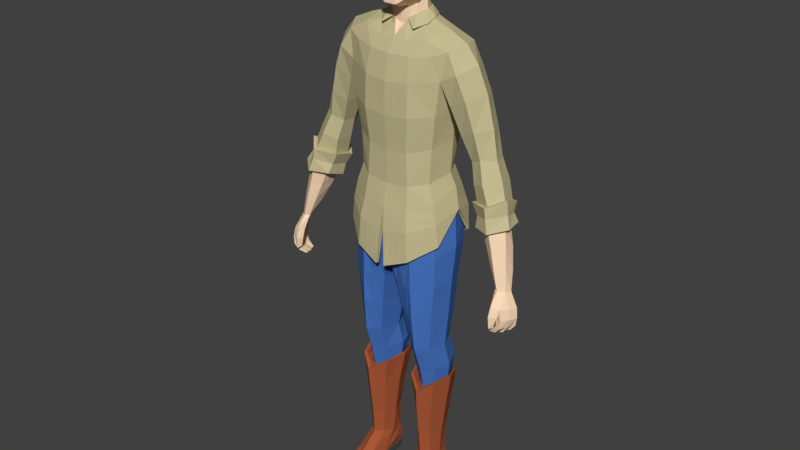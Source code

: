 # Source: Barman.blend  (saved by Blender 2.79.0; exported with 4.5.12 LTS)
import bpy
from mathutils import Matrix  # noqa: F401  (used for matrix-valued properties, if any)

bpy.ops.wm.read_factory_settings(use_empty=True)
scene = bpy.context.scene
scene.name = 'Scene'

# ---- collections
col_collection_1 = bpy.data.collections.new('Collection 1'); scene.collection.children.link(col_collection_1)

# ---- materials (node trees are filled in below, after node groups)
mat_eyes = bpy.data.materials.new('Eyes')
mat_eyes.alpha_threshold = 0.0
mat_eyes.use_transparent_shadow = False
mat_eyes.diffuse_color = (0.1715, 0.2165, 0.3343, 1.0)
mat_eyes.roughness = 0.5
mat_hairs = bpy.data.materials.new('Hairs')
mat_hairs.alpha_threshold = 0.0
mat_hairs.use_transparent_shadow = False
mat_hairs.diffuse_color = (0.08, 0.05523, 0.02462, 1.0)
mat_hairs.roughness = 0.5
mat_skin = bpy.data.materials.new('Skin')
mat_skin.alpha_threshold = 0.0
mat_skin.use_transparent_shadow = False
mat_skin.diffuse_color = (0.9551, 0.6978, 0.4804, 1.0)
mat_skin.roughness = 0.5
mat_skin.line_color = (0.0, 0.0, 0.0, 1.0)
mat_shirt = bpy.data.materials.new('Shirt')
mat_shirt.alpha_threshold = 0.0
mat_shirt.use_transparent_shadow = False
mat_shirt.diffuse_color = (0.5596, 0.5011, 0.2832, 1.0)
mat_shirt.roughness = 0.5
mat_jeans = bpy.data.materials.new('Jeans')
mat_jeans.alpha_threshold = 0.0
mat_jeans.use_transparent_shadow = False
mat_jeans.diffuse_color = (0.06311, 0.1703, 0.5173, 1.0)
mat_jeans.roughness = 0.5
mat_shoes = bpy.data.materials.new('Shoes')
mat_shoes.alpha_threshold = 0.0
mat_shoes.use_transparent_shadow = False
mat_shoes.diffuse_color = (0.3844, 0.09576, 0.03806, 1.0)
mat_shoes.roughness = 0.5
mat_soles = bpy.data.materials.new('Soles')
mat_soles.alpha_threshold = 0.0
mat_soles.use_transparent_shadow = False
mat_soles.diffuse_color = (0.07658, 0.07658, 0.07658, 1.0)
mat_soles.roughness = 0.5

# ---- material node trees

# ---- world
world_world = bpy.data.worlds.new('World'); scene.world = world_world
world_world.color = (0.05088, 0.05088, 0.05088)
world_world.use_sun_shadow = False
world_world.sun_shadow_jitter_overblur = 0.0
world_world.cycles.sampling_method = 'MANUAL'

# ---- meshes
me_cylinder_001 = bpy.data.meshes.new('Cylinder.001')
me_cylinder_001.from_pydata([(2.087, 2.98e-08, -0.6231), (2.087, 2.98e-08, 0.6231), (2.087, 0.5103, -0.6231), (2.087, 0.5103, 0.6231), (2.626, 0.2551, -0.6231), (2.626, 0.2551, 0.6231), (2.626, -0.2551, -0.6231), (2.626, -0.2551, 0.6231), (2.087, -0.5103, -0.6231), (2.087, -0.5103, 0.6231), (1.547, -0.2551, -0.6231), (1.547, -0.2551, 0.6231), (1.547, 0.2551, -0.6231), (1.547, 0.2551, 0.6231), (-2.087, 2.98e-08, -0.6231), (-2.087, 2.98e-08, 0.6231), (-2.087, 0.5103, -0.6231), (-2.087, 0.5103, 0.6231), (-2.626, 0.2551, -0.6231), (-2.626, 0.2551, 0.6231), (-2.626, -0.2551, -0.6231), (-2.626, -0.2551, 0.6231), (-2.087, -0.5103, -0.6231), (-2.087, -0.5103, 0.6231), (-1.547, -0.2551, -0.6231), (-1.547, -0.2551, 0.6231), (-1.547, 0.2551, -0.6231), (-1.547, 0.2551, 0.6231)], [], [(0, 2, 4), (1, 5, 3), (2, 3, 5, 4), (0, 4, 6), (1, 7, 5), (4, 5, 7, 6), (0, 6, 8), (1, 9, 7), (6, 7, 9, 8), (0, 8, 10), (1, 11, 9), (8, 9, 11, 10), (0, 10, 12), (1, 13, 11), (10, 11, 13, 12), (0, 12, 2), (1, 3, 13), (12, 13, 3, 2), (14, 18, 16), (15, 17, 19), (16, 18, 19, 17), (14, 20, 18), (15, 19, 21), (18, 20, 21, 19), (14, 22, 20), (15, 21, 23), (20, 22, 23, 21), (14, 24, 22), (15, 23, 25), (22, 24, 25, 23), (14, 26, 24), (15, 25, 27), (24, 26, 27, 25), (14, 16, 26), (15, 27, 17), (26, 16, 17, 27)])
me_cylinder_001.materials.append(mat_eyes)
me_cylinder_001.use_remesh_preserve_volume = False
me_cylinder_001.use_remesh_preserve_attributes = False
me_cylinder_001.use_mirror_vertex_groups = False
me_cylinder_001.update()
me_cube_004 = bpy.data.meshes.new('Cube.004')
me_cube_004.from_pydata([(1.149, -0.8149, -0.2293), (1.149, -0.8149, 0.5124), (1.149, 0.8467, -0.2293), (1.149, 0.8467, 0.5124), (1.744, 0.8467, 0.4151), (1.744, 0.8467, -0.2869), (1.744, -0.8149, -0.2869), (1.744, -0.8149, 0.4151), (1.149, 0.8467, 0.08882), (1.149, -0.9358, 0.08882), (1.744, 0.8467, 0.02128), (1.744, -0.9358, 0.02128), (2.315, 0.8467, -0.1395), (2.468, 0.8467, -0.5333), (2.468, -0.8149, -0.5333), (2.315, -0.8149, -0.1395), (5.019e-08, -0.8149, -0.2286), (5.019e-08, -0.8149, 0.4558), (5.019e-08, 0.8467, -0.2286), (5.019e-08, 0.8467, 0.4558), (-1.149, -0.8149, -0.2293), (-1.149, -0.8149, 0.5124), (-1.149, 0.8467, -0.2293), (-1.149, 0.8467, 0.5124), (-1.744, 0.8467, 0.4151), (-1.744, 0.8467, -0.2869), (-1.744, -0.8149, -0.2869), (-1.744, -0.8149, 0.4151), (5.019e-08, -0.9358, 0.0754), (5.019e-08, 0.8467, 0.0754), (-1.149, 0.8467, 0.08882), (-1.149, -0.9358, 0.08882), (-1.744, 0.8467, 0.02128), (-1.744, -0.9358, 0.02128), (-2.315, 0.8467, -0.1395), (-2.468, 0.8467, -0.5333), (-2.468, -0.8149, -0.5333), (-2.315, -0.8149, -0.1395)], [], [(29, 19, 3, 8), (9, 0, 6, 11), (9, 1, 17, 28), (18, 2, 0, 16), (3, 19, 17, 1), (4, 7, 15, 12), (0, 2, 5, 6), (3, 1, 7, 4), (8, 3, 4, 10), (2, 8, 10, 5), (7, 11, 15), (0, 9, 28, 16), (1, 9, 11, 7), (18, 29, 8, 2), (13, 12, 15, 14), (5, 10, 12, 13), (11, 6, 14, 15), (10, 4, 12), (6, 5, 13, 14), (28, 29, 19, 17), (29, 30, 23, 19), (31, 33, 26, 20), (31, 28, 17, 21), (18, 16, 20, 22), (23, 21, 17, 19), (24, 34, 37, 27), (20, 26, 25, 22), (23, 24, 27, 21), (30, 32, 24, 23), (22, 25, 32, 30), (27, 37, 33), (20, 16, 28, 31), (21, 27, 33, 31), (18, 22, 30, 29), (16, 18, 29, 28), (35, 36, 37, 34), (25, 35, 34, 32), (33, 37, 36, 26), (32, 34, 24), (26, 36, 35, 25)])
me_cube_004.materials.append(mat_hairs)
me_cube_004.use_remesh_preserve_volume = False
me_cube_004.use_remesh_preserve_attributes = False
me_cube_004.use_mirror_vertex_groups = False
me_cube_004.update()
me_cube_003 = bpy.data.meshes.new('Cube.003')
me_cube_003.from_pydata([(0.8173, -0.4785, -0.07103), (0.8286, -0.4785, 0.188), (0.711, -0.07713, -0.0664), (0.7223, -0.07713, 0.1926), (3.083, 0.1461, -0.3113), (3.094, 0.1461, -0.06764), (3.018, 0.392, -0.3085), (3.029, 0.392, -0.0648), (2.651, 0.3155, -0.139), (2.663, 0.3155, 0.12), (2.758, -0.08585, -0.1436), (2.769, -0.08585, 0.1154), (1.818, 0.09463, 0.01188), (1.936, -0.3068, 0.2663), (1.83, 0.09463, 0.2709), (1.925, -0.3068, 0.007246), (-0.8173, -0.4785, -0.07103), (-0.8286, -0.4785, 0.188), (-0.711, -0.07713, -0.0664), (-0.7223, -0.07713, 0.1926), (-3.083, 0.1461, -0.3113), (-3.094, 0.1461, -0.06764), (-3.018, 0.392, -0.3085), (-3.029, 0.392, -0.0648), (-2.651, 0.3155, -0.139), (-2.663, 0.3155, 0.12), (-2.758, -0.08585, -0.1436), (-2.769, -0.08585, 0.1154), (-1.818, 0.09463, 0.01188), (-1.936, -0.3068, 0.2663), (-1.83, 0.09463, 0.2709), (-1.925, -0.3068, 0.007246)], [], [(0, 1, 3, 2), (8, 9, 7, 6), (6, 7, 5, 4), (15, 13, 1, 0), (8, 6, 4, 10), (14, 3, 1, 13), (7, 9, 11, 5), (12, 8, 10, 15), (4, 5, 11, 10), (12, 14, 9, 8), (2, 3, 14, 12), (2, 12, 15, 0), (9, 14, 13, 11), (10, 11, 13, 15), (16, 18, 19, 17), (24, 22, 23, 25), (22, 20, 21, 23), (31, 16, 17, 29), (24, 26, 20, 22), (30, 29, 17, 19), (23, 21, 27, 25), (28, 31, 26, 24), (20, 26, 27, 21), (28, 24, 25, 30), (18, 28, 30, 19), (18, 16, 31, 28), (25, 27, 29, 30), (26, 31, 29, 27)])
me_cube_003.materials.append(mat_hairs)
me_cube_003.use_remesh_preserve_volume = False
me_cube_003.use_remesh_preserve_attributes = False
me_cube_003.use_mirror_vertex_groups = False
me_cube_003.update()
me_cube = bpy.data.meshes.new('Cube')
me_cube.from_pydata([(0.0653, -0.001085, 0.4736), (0.04674, -0.01954, 0.4354), (0.0591, -0.02648, 0.571), (0.05154, -0.03334, 0.4535), (0.07067, 0.0008694, 0.5003), (0.06437, -0.03465, 0.51), (0.03607, -0.01177, 0.4235), (0.05791, 0.0002005, 0.5807), (0.07262, 6.961e-05, 0.5327), (0.06273, -0.03287, 0.5417), (0.06717, 0.0326, 0.4968), (0.05802, 0.03148, 0.5824), (0.06939, 0.04101, 0.5308), (0.04374, 0.01131, 0.4345), (0.05873, 0.01398, 0.4638), (0.06985, 0.02028, 0.5447), (0.06664, 0.01442, 0.4809), (0.05233, 0.0629, 0.5725), (0.03179, 0.03326, 0.4367), (0.05171, 0.05265, 0.4779), (0.05189, 0.0706, 0.526), (0.0386, -0.0106, 0.3873), (0.04814, 0.01176, 0.3933), (0.03664, 0.03504, 0.3956), (0.2804, -0.03665, -0.1624), (0.3005, -0.01147, -0.1741), (0.2905, -0.04537, -0.1629), (0.3052, -0.03328, -0.1642), (0.2852, -0.02203, -0.1661), (0.2545, -0.0406, -0.01689), (0.2475, 0.0335, -0.02618), (0.1097, 0.07895, -0.07991), (0.1254, 0.01853, -0.02651), (0.1133, -0.04084, -0.09168), (0.01869, -0.05923, -0.233), (0.1161, -0.04352, -0.2245), (0.1113, 0.05562, -0.2156), (0.01576, 0.06143, -0.22), (0.1296, 0.005912, -0.2188), (0.005606, 0.01436, -0.2264), (0.04658, -0.04012, -0.4005), (0.1014, -0.03836, -0.3976), (0.09776, 0.04246, -0.3961), (0.04638, 0.04419, -0.397), (0.1156, 0.00306, -0.397), (0.03303, 0.009495, -0.4008), (0.04861, -0.02292, -0.4643), (0.1042, -0.02011, -0.4635), (0.1021, 0.06365, -0.454), (0.04051, 0.06929, -0.4527), (0.1205, 0.01712, -0.4613), (0.02804, 0.02142, -0.4588), (0.05645, 0.04255, 0.383), (0.04751, -0.01676, 0.3727), (0.06591, 0.01195, 0.3805), (0.0739, 0.0008694, 0.5003), (0.07688, 6.961e-05, 0.5326), (0.07358, 0.0326, 0.4968), (0.0767, 0.04101, 0.5307), (0.07798, 0.02028, 0.5446), (0.07212, 0.01442, 0.481), (0.3098, -0.01789, -0.1673), (0.2819, -0.01276, -0.01298), (0.2242, 0.01145, -0.03668), (0.2284, -0.02388, -0.02974), (0.2719, 0.02185, -0.01656), (0.2833, -0.05384, -0.1959), (0.3166, -0.003078, -0.2109), (0.2908, -0.06743, -0.1914), (0.3093, -0.06055, -0.1967), (0.308, -0.0225, -0.2039), (0.3279, -0.01904, -0.2029), (0.3075, -0.06653, -0.2162), (0.2906, -0.07568, -0.2155), (0.2827, -0.06162, -0.2174), (0.2985, -0.06678, -0.2435), (0.292, -0.0741, -0.2441), (0.2862, -0.06328, -0.2404), (0.2991, -0.05545, -0.2237), (0.32, -0.006581, -0.2307), (0.3147, -0.06216, -0.2232), (0.3134, -0.02192, -0.2281), (0.3312, -0.02198, -0.2266), (0.3216, -0.04025, -0.1995), (0.324, -0.04314, -0.2245), (0.2962, -0.03769, -0.2002), (0.304, -0.04095, -0.2247), (0.3149, -0.02209, -0.263), (0.3089, -0.02041, -0.2555), (0.3098, -0.0109, -0.2563), (0.3149, -0.02631, -0.2449), (0.3206, -0.02567, -0.2483), (0.318, -0.04228, -0.2484), (0.3072, -0.04008, -0.2445), (0.3016, -0.05992, -0.2393), (0.3123, -0.06292, -0.2433), (0.3181, -0.04674, -0.244), (0.3056, -0.04435, -0.2401), (0.2928, -0.05764, -0.2519), (0.3003, -0.05957, -0.2576), (0.303, -0.04569, -0.2593), (0.2954, -0.04631, -0.2533), (0.279, -0.053, -0.2569), (0.2805, -0.05398, -0.2628), (0.2816, -0.04361, -0.2643), (0.2802, -0.04451, -0.2583), (0.3071, -0.02891, -0.2587), (0.3087, -0.02721, -0.2632), (0.3082, -0.04129, -0.2629), (0.3004, -0.03874, -0.2585), (0.29, -0.02718, -0.2667), (0.2914, -0.02542, -0.2704), (0.2897, -0.03656, -0.2705), (0.2882, -0.03694, -0.2653), (0.3181, -0.009226, -0.245), (0.3132, -0.01981, -0.2454), (0.3282, -0.0228, -0.2462), (0.2979, -0.01771, -0.2718), (0.2963, -0.01802, -0.2671), (0.2972, -0.0113, -0.267), (0.05006, -0.01405, -0.7857), (0.01075, -0.02745, 0.3728), (0.07029, -0.07472, -0.2317), (0.06737, -0.08038, -0.09283), (0.07493, -0.06327, -0.3962), (0.07693, -0.04161, -0.4635), (0.0443, 0.005628, -0.7645), (0.03706, -0.04004, 0.582), (0.0339, -0.05064, 0.4394), (0.02304, -0.0283, 0.4221), (0.05229, -0.04915, 0.5166), (0.02031, -0.01782, 0.4165), (0.03006, -0.005535, 0.5947), (0.04052, -0.05494, 0.547), (0.02725, 0.03297, 0.5931), (0.02617, 0.06657, 0.5781), (0.01864, 0.04444, 0.4357), (0.02558, 0.07088, 0.4754), (0.02779, 0.08389, 0.5204), (0.02001, 0.04657, 0.3965), (0.02218, -0.02011, 0.3812), (0.06195, 0.07367, -0.2169), (0.06406, 0.1051, -0.09203), (0.07298, 0.05607, -0.3966), (0.07284, 0.0793, -0.4549), (0.02896, 0.05907, 0.371), (0.05188, 0.03822, -0.7292), (0.03914, -0.02949, -0.4983), (0.1107, -0.03325, -0.4956), (0.1066, 0.06475, -0.5003), (0.03725, 0.06826, -0.5), (0.128, 0.01444, -0.4869), (0.02188, 0.02185, -0.489), (0.0563, -0.02284, -0.7242), (0.09545, -0.02034, -0.7262), (0.09732, 0.03448, -0.7274), (0.1037, 0.006865, -0.727), (0.04759, 0.006781, -0.7266), (0.05405, -0.07217, -0.763), (0.09807, -0.06852, -0.7628), (0.1006, 0.04479, -0.7643), (0.05055, 0.04637, -0.7642), (0.1077, -0.02088, -0.7616), (0.0451, -0.02478, -0.7648), (0.04286, 0.01016, -0.6611), (0.05505, -0.02061, -0.6613), (0.0954, 0.04292, -0.6612), (0.05437, 0.04235, -0.6613), (0.09644, -0.02441, -0.6609), (0.1073, 0.007591, -0.6601), (0.09615, 0.04099, -0.7848), (0.05389, 0.03974, -0.7848), (0.112, -0.04844, -0.7875), (0.04387, -0.04025, -0.7874), (0.0396, -0.09016, -0.7953), (0.1146, -0.09016, -0.7959), (0.1, -0.1045, -0.7755), (0.05197, -0.1045, -0.7727), (0.0462, -0.143, -0.7973), (0.1057, -0.1502, -0.797), (0.09058, -0.1697, -0.7964), (0.06054, -0.1697, -0.7966), (0.07674, -0.05674, -0.5195), (0.07588, -0.03725, -0.7231), (0.07588, -0.08922, -0.7629), (0.07489, -0.04183, -0.6611), (0.07599, -0.122, -0.7707), (0.07612, -0.1737, -0.7966), (0.0719, 0.08949, -0.5234), (0.07415, 0.05076, -0.7272), (0.07381, 0.05689, -0.7642), (0.07446, 0.06266, -0.6612), (0.0742, 0.05255, -0.7848), (0.1062, 0.01152, -0.7629), (0.09959, -0.01405, -0.7858), (0.04539, -0.01405, -0.8038), (0.04518, -0.01405, -0.7857), (0.09986, 0.04594, -0.7848), (0.05027, 0.04434, -0.7848), (0.09936, 0.04594, -0.8046), (0.05076, 0.04434, -0.8046), (0.07392, 0.05839, -0.7848), (0.07392, 0.05839, -0.8046), (0.1036, -0.01405, -0.7859), (0.1036, -0.01405, -0.8037), (0.04529, -0.01405, -0.7939), (0.09961, 0.04594, -0.794), (0.05052, 0.04434, -0.794), (0.07392, 0.05833, -0.794), (0.1036, -0.01405, -0.7934), (0.04768, -0.02515, -0.5695), (0.04626, 0.05634, -0.5694), (0.1178, 0.01103, -0.568), (0.03275, 0.01292, -0.5692), (0.1004, 0.0571, -0.5693), (0.1031, -0.03045, -0.569), (0.07503, -0.05316, -0.5692), (0.07333, 0.08166, -0.5694), (0.09634, -0.1474, -0.7748), (0.05571, -0.1506, -0.7751), (0.0761, -0.1605, -0.7702), (0.03698, -0.09017, -0.8033), (0.1172, -0.09017, -0.8047), (0.1148, -0.04881, -0.7879), (0.04038, -0.03953, -0.7877), (0.03698, -0.09017, -0.7958), (0.1172, -0.09017, -0.7961), (0.1148, -0.04881, -0.7958), (0.04038, -0.03953, -0.7948), (0.04418, -0.145, -0.8057), (0.1077, -0.152, -0.8057), (0.04418, -0.1448, -0.7972), (0.1077, -0.1514, -0.797), (0.0907, -0.1723, -0.7966), (0.05953, -0.1723, -0.7963), (0.0905, -0.1723, -0.8049), (0.05981, -0.1723, -0.8046), (0.07612, -0.1764, -0.8046), (0.07608, -0.1764, -0.7966), (0.04296, -0.02456, -0.498), (0.1062, -0.02681, -0.4957), (0.1022, 0.06249, -0.5001), (0.04222, 0.06319, -0.4999), (0.1213, 0.01499, -0.4888), (0.02873, 0.0214, -0.4892), (0.07639, -0.04735, -0.5168), (0.07221, 0.07994, -0.5209), (0.05249, -0.009257, -0.5183), (0.09657, -0.01275, -0.5185), (0.09085, 0.06229, -0.5317), (0.05049, 0.0491, -0.5301), (0.111, 0.021, -0.518), (0.03754, 0.02377, -0.5273), (0.07648, -0.02805, -0.5214), (0.0733, 0.07601, -0.534), (0.1026, -0.02378, -0.5069), (0.07652, -0.03704, -0.5193), (0.04856, -0.01759, -0.508), (0.03163, 0.02269, -0.5081), (0.0453, 0.05137, -0.5151), (0.0727, 0.08019, -0.528), (0.09737, 0.06401, -0.516), (0.1177, 0.01793, -0.503), (0.1012, -0.04647, 0.3285), (0.08928, 0.06967, 0.3406), (0.1348, -0.03289, 0.3413), (0.1545, 0.006873, 0.3546), (0.1213, -0.04174, 0.2777), (0.1114, 0.06703, 0.2828), (0.1448, 0.06559, 0.228), (0.1603, -0.03859, 0.2977), (0.1283, 0.01574, 0.2213), (0.1219, 0.01248, 0.2454), (0.1124, -0.0448, 0.196), (0.1053, 0.07552, 0.207), (0.1243, 0.01571, 0.2051), (0.1116, 0.01594, 0.04771), (0.08813, 0.06165, 0.04841), (0.09607, -0.0401, 0.03444), (0.1103, -0.04512, -0.01127), (0.1051, 0.07179, -0.003871), (0.1226, 0.02348, 0.01408), (0.2073, 0.02717, 0.004134), (0.2079, -0.01438, 0.01525), (0.2746, -0.005894, 0.037), (0.2304, 0.05156, 0.01145), (0.2493, -0.03462, 0.0245), (0.285, -0.008517, 0.004655), (0.2757, 0.02953, -0.003015), (0.1182, 0.07844, -0.05118), (0.134, 0.01991, -0.03665), (0.004846, -0.09124, -0.08952), (0.1208, -0.0473, -0.05877), (0.06996, 0.04105, 0.3836), (0.0597, -0.01494, 0.3766), (0.08119, 0.01105, 0.3842), (0.139, 0.05228, 0.3492), (0.1623, 0.05439, 0.3016), (0.1891, 0.05273, 0.2438), (0.2657, 0.03678, 0.01973), (0.2135, -0.02033, -0.01291), (0.1809, 0.02551, 0.1003), (0.1856, -0.00714, 0.1028), (0.2428, 0.005258, 0.1155), (0.2298, 0.04431, 0.1111), (0.2105, 0.02328, -0.02313), (0.2436, 0.04463, -0.0172), (0.2527, -0.04606, 0.0002071), (0.01075, -0.02842, 0.374), (0.05217, -0.06085, 0.3218), (0.05807, -0.07136, 0.2652), (0.05883, -0.0745, 0.1891), (0.05629, -0.06896, 0.02491), (0.06041, -0.07746, -0.02852), (0.06755, -0.08663, -0.07903), (0.05031, 0.08296, 0.3377), (0.05467, 0.09228, 0.2785), (0.05474, 0.09961, 0.2038), (0.04744, 0.09332, 0.04589), (0.05715, 0.1074, -0.01198), (0.06471, 0.1193, -0.06629), (0.03525, 0.05971, 0.3815), (0.1856, 0.00625, 0.315), (0.1398, -0.02911, 0.2236), (0.1815, -0.03319, 0.245), (0.2088, 0.01038, 0.2539), (0.1998, 0.0612, 0.1018), (0.2143, -0.01803, 0.1147), (0.2609, 0.0005223, 0.07496), (0.2516, 0.04397, 0.06115), (0.1945, 0.02525, 0.04829), (0.1987, -0.01544, 0.0533), (0.2315, -0.03058, 0.06642), (0.2189, 0.05503, 0.04927), (0.1976, 0.03279, 0.002588), (0.1987, -0.02037, 0.01715), (0.2832, -0.009873, 0.03991), (0.2281, 0.06108, 0.008767), (0.2493, -0.04604, 0.02417), (0.2621, -0.05329, -0.03115), (0.2542, 0.04227, -0.04479), (0.2737, 0.04211, 0.01899), (0.2984, -0.0194, -0.02065), (0.2138, 0.01581, -0.05066), (0.2176, -0.03172, -0.0345), (0.2869, 0.03149, -0.02406), (0.259, -0.04156, -0.03476), (0.2895, -0.01643, -0.02382), (0.2222, 0.01198, -0.05009), (0.2251, -0.02489, -0.0362), (0.2542, 0.03363, -0.04214), (0.2781, 0.02417, -0.02809), (0.1154, 0.01851, 0.1317), (0.1007, -0.03945, 0.1163), (0.09751, 0.06748, 0.1279), (0.05165, -0.06794, 0.1047), (0.05033, 0.09467, 0.1261), (0.2673, -0.04165, -0.06674), (0.2787, -0.04447, -0.1147), (0.29, 0.01012, -0.07174), (0.301, -0.001971, -0.1198), (0.2923, -0.02132, -0.06583), (0.2994, -0.0277, -0.1151), (0.2626, -0.03236, -0.1181), (0.2455, -0.02699, -0.0742), (0.2685, 0.02645, -0.07721), (0.2877, 0.007831, -0.1276), (0.2433, 0.007596, -0.07996), (0.264, -0.005737, -0.123), (0.124, 0.07485, -0.1092), (0.1273, -0.04563, -0.1119), (0.05805, -0.08183, 0.1934), (0.07259, -0.08836, -0.1511), (0.06644, 0.1122, -0.142), (0.06715, 0.1013, -0.1418), (0.1219, 0.06972, -0.113), (0.07135, -0.079, -0.1537), (0.1248, -0.03877, -0.1147), (0.1277, 0.02041, -0.03701), (0.01129, -0.09858, -0.1764), (0.01061, -0.08903, -0.1779), (0.003903, -0.07913, -0.0886), (0.1173, -0.04385, -0.1442), (0.007885, 0.08666, -0.1554), (0.113, 0.06973, -0.1421), (0.1339, 0.01354, -0.1315), (0.06852, -0.07534, -0.1587), (0.06323, 0.09267, -0.1528), (0.03263, -0.05148, -0.312), (0.1087, -0.04227, -0.3063), (0.01932, 0.01349, -0.3141), (0.1045, 0.05263, -0.3058), (0.03107, 0.0566, -0.3085), (0.1226, 0.005638, -0.3053), (0.07261, -0.07186, -0.3103), (0.06747, 0.06932, -0.3068), (0.04136, 0.03099, 0.3976), (0.04223, -0.01106, 0.3893), (0.04992, 0.01192, 0.3942), (0.01577, -0.02263, 0.3842), (0.02409, 0.04568, 0.3994), (0.04223, 0.03166, 0.3976), (0.04541, -0.01113, 0.3884), (0.05078, 0.01145, 0.3942), (0.01577, -0.02364, 0.3852), (0.02517, 0.04646, 0.3994), (0.04136, 0.03101, 0.4099), (0.04001, -0.0111, 0.3986), (0.04992, 0.01191, 0.4065), (0.01906, -0.02104, 0.39), (0.02409, 0.04573, 0.4116), (0.04243, 0.03168, 0.4042), (0.0432, -0.01117, 0.3913), (0.05064, 0.01144, 0.4008), (0.01926, -0.02166, 0.39), (0.02517, 0.04651, 0.406), (0.04189, 0.0329, 0.4119), (0.03968, -0.01369, 0.4012), (0.04908, 0.01111, 0.4096), (0.01906, -0.02181, 0.3916), (0.02318, 0.04616, 0.4131), (0.03185, 0.06155, 0.3926), (0.03192, 0.06106, 0.3914), (0.06421, 0.01563, 0.3923), (0.04271, -0.03488, 0.3737), (0.05246, 0.04199, 0.3913), (0.06461, 0.01552, 0.3937), (0.04286, -0.03559, 0.3749), (0.05268, 0.04228, 0.3925), (0.07872, 0.05541, 0.3657), (0.03298, -0.04518, 0.3504), (0.1101, 0.0103, 0.3742), (0.09905, 0.04553, 0.3693), (0.08045, -0.0386, 0.3564), (0.04198, 0.0701, 0.3633), (0.09467, -0.02253, 0.3652), (0.2121, 0.04882, 0.1747), (0.1734, 0.06368, 0.158), (0.2289, 0.007954, 0.1821), (0.1633, -0.01848, 0.1602), (0.1538, 0.02056, 0.1578), (0.2004, -0.02583, 0.1771), (0.04771, 0.01195, 0.4096), (0.03832, -0.01255, 0.4012), (0.02318, 0.04482, 0.4131), (0.01906, -0.02083, 0.3916), (0.04109, 0.03233, 0.4119), (0.06249, -0.008696, 0.3829), (0.06267, -0.009272, 0.3841), (-1.919e-08, -0.0444, 0.5871), (-1.919e-08, -0.03706, 0.4169), (-0.0653, -0.001085, 0.4736), (-1.919e-08, -0.05928, 0.4266), (-0.04674, -0.01954, 0.4354), (-0.0591, -0.02648, 0.571), (-0.05154, -0.03334, 0.4535), (-1.919e-08, -0.0606, 0.5192), (-0.07067, 0.0008694, 0.5003), (-0.06437, -0.03465, 0.51), (-1.919e-08, -0.02387, 0.4123), (-0.03607, -0.01177, 0.4235), (-1.919e-08, -0.01127, 0.5986), (-0.05791, 0.0002005, 0.5807), (-1.919e-08, -0.05794, 0.5456), (-0.07262, 6.961e-05, 0.5327), (-0.06273, -0.03287, 0.5417), (-1.919e-08, 0.04946, 0.4346), (-0.06717, 0.0326, 0.4968), (-1.919e-08, 0.03447, 0.5981), (-0.05802, 0.03148, 0.5824), (-0.06939, 0.04101, 0.5308), (-0.04374, 0.01131, 0.4345), (-0.05873, 0.01398, 0.4638), (-0.06985, 0.02028, 0.5447), (-0.06664, 0.01442, 0.4809), (-1.919e-08, 0.0784, 0.4728), (-1.919e-08, 0.07024, 0.5838), (-0.05233, 0.0629, 0.5725), (-0.03179, 0.03326, 0.4367), (-0.05171, 0.05265, 0.4779), (-0.05189, 0.0706, 0.526), (-1.919e-08, 0.0896, 0.5189), (-1.919e-08, -0.04278, 0.3541), (-0.0386, -0.0106, 0.3873), (-1.919e-08, 0.05204, 0.3974), (-0.04814, 0.01176, 0.3933), (-0.03664, 0.03504, 0.3956), (-0.2804, -0.03665, -0.1624), (-0.3005, -0.01147, -0.1741), (-0.2905, -0.04537, -0.1629), (-0.3052, -0.03328, -0.1642), (-0.2852, -0.02203, -0.1661), (-0.2545, -0.0406, -0.01689), (-0.2475, 0.0335, -0.02618), (-0.1097, 0.07895, -0.07991), (-0.1254, 0.01853, -0.02651), (-1.919e-08, 0.0188, -0.1408), (-0.1133, -0.04084, -0.09168), (-1.919e-08, 0.1031, -0.1221), (-0.01869, -0.05923, -0.233), (-0.1161, -0.04352, -0.2245), (-0.1113, 0.05562, -0.2156), (-0.01576, 0.06143, -0.22), (-0.1296, 0.005912, -0.2188), (-0.005606, 0.01436, -0.2264), (-0.04658, -0.04012, -0.4005), (-0.1014, -0.03836, -0.3976), (-0.09776, 0.04246, -0.3961), (-0.04638, 0.04419, -0.397), (-0.1156, 0.00306, -0.397), (-0.03303, 0.009495, -0.4008), (-0.04861, -0.02292, -0.4643), (-0.1042, -0.02011, -0.4635), (-0.1021, 0.06365, -0.454), (-0.04051, 0.06929, -0.4527), (-0.1205, 0.01712, -0.4613), (-0.02804, 0.02142, -0.4588), (-0.05645, 0.04255, 0.383), (-0.04751, -0.01676, 0.3727), (-1.919e-08, 0.06212, 0.3825), (-0.06591, 0.01195, 0.3805), (-0.0739, 0.0008694, 0.5003), (-0.07688, 6.961e-05, 0.5326), (-0.07358, 0.0326, 0.4968), (-0.0767, 0.04101, 0.5307), (-0.07798, 0.02028, 0.5446), (-0.07212, 0.01442, 0.481), (-0.3098, -0.01789, -0.1673), (-0.2819, -0.01276, -0.01298), (-0.2242, 0.01145, -0.03668), (-0.2284, -0.02388, -0.02974), (-0.2719, 0.02185, -0.01656), (-0.2833, -0.05384, -0.1959), (-0.3166, -0.003078, -0.2109), (-0.2908, -0.06743, -0.1914), (-0.3093, -0.06055, -0.1967), (-0.308, -0.0225, -0.2039), (-0.3279, -0.01904, -0.2029), (-0.3075, -0.06653, -0.2162), (-0.2906, -0.07568, -0.2155), (-0.2827, -0.06162, -0.2174), (-0.2985, -0.06678, -0.2435), (-0.292, -0.0741, -0.2441), (-0.2862, -0.06328, -0.2404), (-0.2991, -0.05545, -0.2237), (-0.32, -0.006581, -0.2307), (-0.3147, -0.06216, -0.2232), (-0.3134, -0.02192, -0.2281), (-0.3312, -0.02198, -0.2266), (-0.3216, -0.04025, -0.1995), (-0.324, -0.04314, -0.2245), (-0.2962, -0.03769, -0.2002), (-0.304, -0.04095, -0.2247), (-0.3149, -0.02209, -0.263), (-0.3089, -0.02041, -0.2555), (-0.3098, -0.0109, -0.2563), (-0.3149, -0.02631, -0.2449), (-0.3206, -0.02567, -0.2483), (-0.318, -0.04228, -0.2484), (-0.3072, -0.04008, -0.2445), (-0.3016, -0.05992, -0.2393), (-0.3123, -0.06292, -0.2433), (-0.3181, -0.04674, -0.244), (-0.3056, -0.04435, -0.2401), (-0.2928, -0.05764, -0.2519), (-0.3003, -0.05957, -0.2576), (-0.303, -0.04569, -0.2593), (-0.2954, -0.04631, -0.2533), (-0.279, -0.053, -0.2569), (-0.2805, -0.05398, -0.2628), (-0.2816, -0.04361, -0.2643), (-0.2802, -0.04451, -0.2583), (-0.3071, -0.02891, -0.2587), (-0.3087, -0.02721, -0.2632), (-0.3082, -0.04129, -0.2629), (-0.3004, -0.03874, -0.2585), (-0.29, -0.02718, -0.2667), (-0.2914, -0.02542, -0.2704), (-0.2897, -0.03656, -0.2705), (-0.2882, -0.03694, -0.2653), (-0.3181, -0.009226, -0.245), (-0.3132, -0.01981, -0.2454), (-0.3282, -0.0228, -0.2462), (-0.2979, -0.01771, -0.2718), (-0.2963, -0.01802, -0.2671), (-0.2972, -0.0113, -0.267), (-0.05006, -0.01405, -0.7857), (-0.01075, -0.02745, 0.3728), (-0.07029, -0.07472, -0.2317), (-0.06737, -0.08038, -0.09283), (-0.07493, -0.06327, -0.3962), (-0.07693, -0.04161, -0.4635), (-0.0443, 0.005628, -0.7645), (-0.03706, -0.04004, 0.582), (-0.0339, -0.05064, 0.4394), (-0.02304, -0.0283, 0.4221), (-0.05229, -0.04915, 0.5166), (-0.02031, -0.01782, 0.4165), (-0.03006, -0.005535, 0.5947), (-0.04052, -0.05494, 0.547), (-0.02725, 0.03297, 0.5931), (-0.02617, 0.06657, 0.5781), (-0.01864, 0.04444, 0.4357), (-0.02558, 0.07088, 0.4754), (-0.02779, 0.08389, 0.5204), (-0.02001, 0.04657, 0.3965), (-0.02218, -0.02011, 0.3812), (-0.06195, 0.07367, -0.2169), (-0.06406, 0.1051, -0.09203), (-0.07298, 0.05607, -0.3966), (-0.07284, 0.0793, -0.4549), (-0.02896, 0.05907, 0.371), (-0.05188, 0.03822, -0.7292), (-1.919e-08, -0.02011, 0.377), (-0.03914, -0.02949, -0.4983), (-0.1107, -0.03325, -0.4956), (-0.1066, 0.06475, -0.5003), (-0.03725, 0.06826, -0.5), (-0.128, 0.01444, -0.4869), (-0.02188, 0.02185, -0.489), (-0.0563, -0.02284, -0.7242), (-0.09545, -0.02034, -0.7262), (-0.09732, 0.03448, -0.7274), (-0.1037, 0.006865, -0.727), (-0.04759, 0.006781, -0.7266), (-0.05405, -0.07217, -0.763), (-0.09807, -0.06852, -0.7628), (-0.1006, 0.04479, -0.7643), (-0.05055, 0.04637, -0.7642), (-0.1077, -0.02088, -0.7616), (-0.0451, -0.02478, -0.7648), (-0.04286, 0.01016, -0.6611), (-0.05505, -0.02061, -0.6613), (-0.0954, 0.04292, -0.6612), (-0.05437, 0.04235, -0.6613), (-0.09644, -0.02441, -0.6609), (-0.1073, 0.007591, -0.6601), (-0.09615, 0.04099, -0.7848), (-0.05389, 0.03974, -0.7848), (-0.112, -0.04844, -0.7875), (-0.04387, -0.04025, -0.7874), (-0.0396, -0.09016, -0.7953), (-0.1146, -0.09016, -0.7959), (-0.1, -0.1045, -0.7755), (-0.05197, -0.1045, -0.7727), (-0.0462, -0.143, -0.7973), (-0.1057, -0.1502, -0.797), (-0.09058, -0.1697, -0.7964), (-0.06054, -0.1697, -0.7966), (-0.07674, -0.05674, -0.5195), (-0.07588, -0.03725, -0.7231), (-0.07588, -0.08922, -0.7629), (-0.07489, -0.04183, -0.6611), (-0.07599, -0.122, -0.7707), (-0.07612, -0.1737, -0.7966), (-0.0719, 0.08949, -0.5234), (-0.07415, 0.05076, -0.7272), (-0.07381, 0.05689, -0.7642), (-0.07446, 0.06266, -0.6612), (-0.0742, 0.05255, -0.7848), (-0.1062, 0.01152, -0.7629), (-0.09959, -0.01405, -0.7858), (-0.04539, -0.01405, -0.8038), (-0.04518, -0.01405, -0.7857), (-0.09986, 0.04594, -0.7848), (-0.05027, 0.04434, -0.7848), (-0.09936, 0.04594, -0.8046), (-0.05076, 0.04434, -0.8046), (-0.07392, 0.05839, -0.7848), (-0.07392, 0.05839, -0.8046), (-0.1036, -0.01405, -0.7859), (-0.1036, -0.01405, -0.8037), (-0.04529, -0.01405, -0.7939), (-0.09961, 0.04594, -0.794), (-0.05052, 0.04434, -0.794), (-0.07392, 0.05833, -0.794), (-0.1036, -0.01405, -0.7934), (-0.04768, -0.02515, -0.5695), (-0.04626, 0.05634, -0.5694), (-0.1178, 0.01103, -0.568), (-0.03275, 0.01292, -0.5692), (-0.1004, 0.0571, -0.5693), (-0.1031, -0.03045, -0.569), (-0.07503, -0.05316, -0.5692), (-0.07333, 0.08166, -0.5694), (-0.09634, -0.1474, -0.7748), (-0.05571, -0.1506, -0.7751), (-0.0761, -0.1605, -0.7702), (-0.03698, -0.09017, -0.8033), (-0.1172, -0.09017, -0.8047), (-0.1148, -0.04881, -0.7879), (-0.04038, -0.03953, -0.7877), (-0.03698, -0.09017, -0.7958), (-0.1172, -0.09017, -0.7961), (-0.1148, -0.04881, -0.7958), (-0.04038, -0.03953, -0.7948), (-0.04418, -0.145, -0.8057), (-0.1077, -0.152, -0.8057), (-0.04418, -0.1448, -0.7972), (-0.1077, -0.1514, -0.797), (-0.0907, -0.1723, -0.7966), (-0.05953, -0.1723, -0.7963), (-0.0905, -0.1723, -0.8049), (-0.05981, -0.1723, -0.8046), (-0.07612, -0.1764, -0.8046), (-0.07608, -0.1764, -0.7966), (-0.04296, -0.02456, -0.498), (-0.1062, -0.02681, -0.4957), (-0.1022, 0.06249, -0.5001), (-0.04222, 0.06319, -0.4999), (-0.1213, 0.01499, -0.4888), (-0.02873, 0.0214, -0.4892), (-0.07639, -0.04735, -0.5168), (-0.07221, 0.07994, -0.5209), (-0.05249, -0.009257, -0.5183), (-0.09657, -0.01275, -0.5185), (-0.09085, 0.06229, -0.5317), (-0.05049, 0.0491, -0.5301), (-0.111, 0.021, -0.518), (-0.03754, 0.02377, -0.5273), (-0.07648, -0.02805, -0.5214), (-0.0733, 0.07601, -0.534), (-0.1026, -0.02378, -0.5069), (-0.07652, -0.03704, -0.5193), (-0.04856, -0.01759, -0.508), (-0.03163, 0.02269, -0.5081), (-0.0453, 0.05137, -0.5151), (-0.0727, 0.08019, -0.528), (-0.09737, 0.06401, -0.516), (-0.1177, 0.01793, -0.503), (-1.919e-08, -0.06505, 0.3209), (-0.1012, -0.04647, 0.3285), (-0.08928, 0.06967, 0.3406), (-0.1348, -0.03289, 0.3413), (-1.919e-08, 0.08762, 0.3364), (-0.1545, 0.006873, 0.3546), (-1.919e-08, -0.04349, 0.355), (-1.919e-08, -0.07714, 0.2611), (-0.1213, -0.04174, 0.2777), (-0.1114, 0.06703, 0.2828), (-1.919e-08, 0.09888, 0.2758), (-0.1448, 0.06559, 0.228), (-0.1603, -0.03859, 0.2977), (-0.1283, 0.01574, 0.2213), (-0.1219, 0.01248, 0.2454), (-1.919e-08, -0.07838, 0.1836), (-0.1124, -0.0448, 0.196), (-0.1053, 0.07552, 0.207), (-1.919e-08, 0.1069, 0.2023), (-0.1243, 0.01571, 0.2051), (-0.1116, 0.01594, 0.04771), (-1.919e-08, 0.09865, 0.04322), (-0.08813, 0.06165, 0.04841), (-0.09607, -0.0401, 0.03444), (-1.919e-08, -0.07176, 0.02135), (-1.919e-08, -0.0846, -0.03529), (-0.1103, -0.04512, -0.01127), (-0.1051, 0.07179, -0.003871), (-1.919e-08, 0.115, -0.01319), (-0.1226, 0.02348, 0.01408), (-0.2073, 0.02717, 0.004134), (-0.2079, -0.01438, 0.01525), (-0.2746, -0.005894, 0.037), (-0.2304, 0.05156, 0.01145), (-0.2493, -0.03462, 0.0245), (-0.285, -0.008517, 0.004655), (-0.2757, 0.02953, -0.003015), (-0.1182, 0.07844, -0.05118), (-0.134, 0.01991, -0.03665), (-0.004846, -0.09124, -0.08952), (-0.1208, -0.0473, -0.05877), (-1.919e-08, 0.1255, -0.07355), (-0.06996, 0.04105, 0.3836), (-0.0597, -0.01494, 0.3766), (-1.919e-08, 0.06381, 0.3819), (-0.0812, 0.01105, 0.3842), (-0.139, 0.05228, 0.3492), (-0.1623, 0.05439, 0.3016), (-0.1891, 0.05273, 0.2438), (-0.2657, 0.03678, 0.01973), (-0.2135, -0.02033, -0.01291), (-0.1809, 0.02551, 0.1003), (-0.1856, -0.00714, 0.1028), (-0.2428, 0.005258, 0.1155), (-0.2298, 0.04431, 0.1111), (-0.2105, 0.02328, -0.02313), (-0.2436, 0.04463, -0.0172), (-0.2527, -0.04606, 0.0002071), (-0.01075, -0.02842, 0.374), (-0.05217, -0.06085, 0.3218), (-0.05807, -0.07136, 0.2652), (-0.05883, -0.0745, 0.1891), (-0.05629, -0.06896, 0.02491), (-0.06041, -0.07746, -0.02852), (-0.06755, -0.08663, -0.07903), (-0.05031, 0.08296, 0.3377), (-0.05467, 0.09228, 0.2785), (-0.05474, 0.09961, 0.2038), (-0.04744, 0.09332, 0.04589), (-0.05715, 0.1074, -0.01198), (-0.06471, 0.1193, -0.06629), (-0.03525, 0.05971, 0.3815), (-0.1856, 0.00625, 0.315), (-0.1398, -0.02911, 0.2236), (-0.1815, -0.03319, 0.245), (-0.2088, 0.01038, 0.2539), (-0.1998, 0.0612, 0.1018), (-0.2143, -0.01803, 0.1147), (-0.2609, 0.0005223, 0.07496), (-0.2516, 0.04397, 0.06115), (-0.1945, 0.02525, 0.04829), (-0.1987, -0.01544, 0.0533), (-0.2315, -0.03058, 0.06642), (-0.2189, 0.05503, 0.04927), (-0.1976, 0.03279, 0.002588), (-0.1987, -0.02037, 0.01715), (-0.2832, -0.009873, 0.03991), (-0.2281, 0.06108, 0.008767), (-0.2493, -0.04604, 0.02417), (-0.2621, -0.05329, -0.03115), (-0.2542, 0.04227, -0.04479), (-0.2737, 0.04211, 0.01899), (-0.2984, -0.0194, -0.02065), (-0.2138, 0.01581, -0.05066), (-0.2176, -0.03172, -0.0345), (-0.2869, 0.03149, -0.02406), (-0.259, -0.04156, -0.03476), (-0.2895, -0.01643, -0.02382), (-0.2222, 0.01198, -0.05009), (-0.2251, -0.02489, -0.0362), (-0.2542, 0.03363, -0.04214), (-0.2781, 0.02417, -0.02809), (-0.1154, 0.01851, 0.1317), (-1.919e-08, -0.07207, 0.1027), (-1.919e-08, 0.106, 0.1233), (-0.1007, -0.03945, 0.1163), (-0.09751, 0.06748, 0.1279), (-0.05165, -0.06794, 0.1047), (-0.05033, 0.09467, 0.1261), (-0.2673, -0.04165, -0.06674), (-0.2787, -0.04447, -0.1147), (-0.29, 0.01012, -0.07174), (-0.301, -0.001971, -0.1198), (-0.2923, -0.02132, -0.06583), (-0.2994, -0.0277, -0.1151), (-0.2626, -0.03236, -0.1181), (-0.2455, -0.02699, -0.0742), (-0.2685, 0.02645, -0.07721), (-0.2877, 0.007831, -0.1276), (-0.2433, 0.007596, -0.07996), (-0.264, -0.005737, -0.123), (-0.124, 0.07485, -0.1092), (-0.1273, -0.04563, -0.1119), (-1.919e-08, 0.1164, -0.151), (-0.05805, -0.08183, 0.1934), (-0.07259, -0.08836, -0.1511), (-0.06644, 0.1122, -0.142), (-0.06715, 0.1013, -0.1418), (-1.919e-08, 0.109, -0.1515), (-0.1219, 0.06972, -0.113), (-0.07135, -0.079, -0.1537), (-0.1248, -0.03877, -0.1147), (-0.1277, 0.02041, -0.03701), (-0.01129, -0.09858, -0.1764), (-0.01061, -0.08903, -0.1779), (-0.003903, -0.07913, -0.0886), (-1.919e-08, 0.1051, -0.09203), (-0.1173, -0.04385, -0.1442), (-0.007885, 0.08666, -0.1554), (-1.919e-08, -0.07304, -0.1515), (-0.113, 0.06973, -0.1421), (-0.1339, 0.01354, -0.1315), (-0.06852, -0.07534, -0.1587), (-0.06323, 0.09267, -0.1528), (-1.919e-08, -0.07702, -0.04271), (-0.03263, -0.05148, -0.312), (-0.1087, -0.04227, -0.3063), (-0.01932, 0.01349, -0.3141), (-0.1045, 0.05263, -0.3058), (-0.03107, 0.0566, -0.3085), (-0.1226, 0.005638, -0.3053), (-0.07261, -0.07186, -0.3103), (-0.06747, 0.06932, -0.3068), (-0.04136, 0.03099, 0.3976), (-0.04223, -0.01106, 0.3893), (-1.919e-08, 0.05324, 0.3996), (-0.04992, 0.01192, 0.3942), (-0.01577, -0.02263, 0.3842), (-0.02409, 0.04568, 0.3994), (-0.04223, 0.03166, 0.3976), (-0.04541, -0.01113, 0.3884), (-1.919e-08, 0.05418, 0.4001), (-0.05078, 0.01145, 0.3942), (-0.01577, -0.02364, 0.3852), (-0.02517, 0.04646, 0.3994), (-0.04136, 0.03101, 0.4099), (-0.04001, -0.0111, 0.3986), (-1.919e-08, 0.05215, 0.4118), (-0.04992, 0.01191, 0.4065), (-0.01906, -0.02104, 0.39), (-0.02409, 0.04573, 0.4116), (-0.04243, 0.03168, 0.4042), (-0.0432, -0.01117, 0.3913), (-1.919e-08, 0.05309, 0.4067), (-0.05064, 0.01144, 0.4008), (-0.01926, -0.02166, 0.39), (-0.02517, 0.04651, 0.406), (-0.04189, 0.0329, 0.4119), (-0.03968, -0.01369, 0.4012), (-1.919e-08, 0.0526, 0.4134), (-0.04908, 0.01111, 0.4096), (-0.01906, -0.02181, 0.3916), (-0.02318, 0.04616, 0.4131), (-0.03185, 0.06155, 0.3926), (-0.03192, 0.06106, 0.3914), (-1.919e-08, 0.06499, 0.3916), (-1.919e-08, 0.06555, 0.3926), (-0.06421, 0.01563, 0.3923), (-0.04271, -0.03488, 0.3737), (-0.05246, 0.04199, 0.3913), (-0.06461, 0.01552, 0.3937), (-0.04286, -0.03559, 0.3749), (-0.05268, 0.04228, 0.3925), (-0.07872, 0.05541, 0.3657), (-1.919e-08, -0.04872, 0.348), (-0.03298, -0.04518, 0.3504), (-0.1101, 0.0103, 0.3742), (-1.919e-08, 0.07428, 0.3632), (-0.09905, 0.04553, 0.3693), (-0.08045, -0.0386, 0.3564), (-0.04198, 0.0701, 0.3633), (-0.09467, -0.02253, 0.3652), (-0.2121, 0.04882, 0.1747), (-0.1734, 0.06368, 0.158), (-0.2289, 0.007954, 0.1821), (-0.1633, -0.01848, 0.1602), (-0.1538, 0.02056, 0.1578), (-0.2004, -0.02583, 0.1771), (-0.04771, 0.01195, 0.4096), (-0.03832, -0.01255, 0.4012), (-0.02318, 0.04482, 0.4131), (-0.01906, -0.02083, 0.3916), (-0.04109, 0.03233, 0.4119), (-1.919e-08, 0.05146, 0.4135), (-0.06249, -0.008696, 0.3829), (-0.06267, -0.009272, 0.3841), (0.01533, -0.0444, 0.5871), (0.01418, -0.05928, 0.4266), (0.009299, -0.05339, 0.5192), (0.01503, -0.008403, 0.5966), (0.01765, -0.05794, 0.5456), (0.01362, 0.03372, 0.5956), (0.01308, 0.06841, 0.581), (0.0139, 0.08675, 0.5197), (0.01109, -0.02011, 0.3791), (0.01, 0.0493, 0.397), (0.01448, 0.06059, 0.3767), (0.01152, -0.03268, 0.4195), (0.01016, -0.02084, 0.4144), (0.009319, 0.04695, 0.4351), (0.01279, 0.07464, 0.4741), (0.005377, -0.03512, 0.3634), (0.02516, 0.08529, 0.3371), (0.02733, 0.09558, 0.2771), (0.02737, 0.1033, 0.203), (0.02372, 0.09599, 0.04456), (0.02858, 0.1112, -0.01259), (0.03236, 0.1224, -0.06992), (0.01763, 0.06176, 0.3817), (0.02609, -0.06295, 0.3214), (0.02904, -0.07425, 0.2632), (0.02942, -0.07644, 0.1863), (0.02815, -0.07036, 0.02313), (0.0302, -0.08103, -0.0319), (0.0362, -0.08893, -0.08428), (0.005377, -0.03596, 0.3645), (0.02516, 0.1003, 0.1247), (0.02583, -0.07001, 0.1037), (0.03322, 0.1143, -0.1465), (0.04194, -0.09347, -0.1638), (0.03357, 0.1052, -0.1467), (0.04098, -0.08401, -0.1658), (0.03564, -0.07975, -0.09072), (0.03203, 0.1051, -0.09203), (0.01204, 0.04946, 0.3995), (0.01258, 0.05032, 0.3998), (0.01204, 0.04894, 0.4117), (0.01258, 0.0498, 0.4063), (0.01159, 0.04938, 0.4132), (0.01596, 0.06302, 0.3915), (0.01593, 0.06355, 0.3926), (0.01649, -0.04695, 0.3492), (0.02099, 0.07219, 0.3633), (0.01159, 0.04814, 0.4133), (-0.01533, -0.0444, 0.5871), (-0.01418, -0.05928, 0.4266), (-0.009299, -0.05339, 0.5192), (-0.01503, -0.008403, 0.5966), (-0.01765, -0.05794, 0.5456), (-0.01363, 0.03372, 0.5956), (-0.01308, 0.06841, 0.581), (-0.0139, 0.08675, 0.5197), (-0.01109, -0.02011, 0.3791), (-0.01, 0.0493, 0.397), (-0.01448, 0.06059, 0.3767), (-0.01152, -0.03268, 0.4195), (-0.01016, -0.02084, 0.4144), (-0.009319, 0.04695, 0.4351), (-0.01279, 0.07464, 0.4741), (-0.005377, -0.03512, 0.3634), (-0.02516, 0.08529, 0.3371), (-0.02733, 0.09558, 0.2771), (-0.02737, 0.1033, 0.203), (-0.02372, 0.09599, 0.04456), (-0.02858, 0.1112, -0.01259), (-0.03236, 0.1224, -0.06992), (-0.01763, 0.06176, 0.3817), (-0.02609, -0.06295, 0.3214), (-0.02904, -0.07425, 0.2632), (-0.02942, -0.07644, 0.1863), (-0.02815, -0.07036, 0.02313), (-0.0302, -0.08103, -0.0319), (-0.0362, -0.08893, -0.08428), (-0.005377, -0.03596, 0.3645), (-0.02516, 0.1003, 0.1247), (-0.02583, -0.07001, 0.1037), (-0.03322, 0.1143, -0.1465), (-0.04194, -0.09347, -0.1638), (-0.03357, 0.1052, -0.1467), (-0.04098, -0.08401, -0.1658), (-0.03564, -0.07975, -0.09072), (-0.03203, 0.1051, -0.09203), (-0.01204, 0.04946, 0.3995), (-0.01258, 0.05032, 0.3998), (-0.01204, 0.04894, 0.4117), (-0.01258, 0.0498, 0.4063), (-0.01159, 0.04938, 0.4132), (-0.01596, 0.06302, 0.3915), (-0.01593, 0.06355, 0.3926), (-0.01649, -0.04695, 0.3492), (-0.02099, 0.07219, 0.3633), (-0.01159, 0.04814, 0.4133), (0.06879, 0.0001855, 0.4909), (0.0607, -0.03304, 0.4866), (-1.919e-08, -0.07057, 0.4743), (0.06387, 0.01426, 0.4749), (0.06176, 0.03962, 0.4902), (0.06327, 0.05137, 0.5291), (0.04416, -0.05159, 0.4839), (-0.06879, 0.0001855, 0.4909), (-0.0607, -0.03304, 0.4866), (-0.06387, 0.01426, 0.4749), (-0.06176, 0.03962, 0.4902), (-0.06327, 0.05137, 0.5291), (-0.04416, -0.05159, 0.4831), (0.01285, -0.05513, 0.4757), (-0.01285, -0.05513, 0.4757), (0.06704, -0.0004495, 0.4823), (0.05683, -0.03304, 0.4752), (0.06256, -0.03132, 0.5563), (-1.919e-08, -0.05402, 0.5659), (0.06526, 0.0001351, 0.5567), (0.06393, 0.02588, 0.5636), (0.06086, 0.05196, 0.5516), (0.03879, -0.04749, 0.5662), (0.04283, -0.05156, 0.4711), (-0.06704, -0.0004495, 0.4823), (-0.05683, -0.03304, 0.4752), (-0.06256, -0.03132, 0.5563), (-0.06526, 0.0001351, 0.5567), (-0.06393, 0.02588, 0.5636), (-0.06086, 0.05196, 0.5516), (-0.03879, -0.04749, 0.5662), (-0.04283, -0.05156, 0.4711), (0.01645, -0.05402, 0.566), (0.0102, -0.05411, 0.4699), (-0.01645, -0.05402, 0.566), (-1.919e-08, -0.05411, 0.4699), (0.0613, 0.01412, 0.4693), (0.05674, 0.04613, 0.4841), (0.05758, 0.06098, 0.5275), (-0.0613, 0.01412, 0.4693), (-0.05674, 0.04613, 0.4841), (-0.05758, 0.06098, 0.5275), (-0.0102, -0.05411, 0.4699), (0.07164, 0.0004695, 0.5165), (0.06355, -0.03376, 0.5258), (-1.919e-08, -0.06187, 0.523), (0.06828, 0.0368, 0.5138), (-1.919e-08, 0.084, 0.4959), (0.0518, 0.06162, 0.502), (0.07539, 0.0004695, 0.5165), (0.07514, 0.0368, 0.5138), (0.07505, 0.01735, 0.5128), (0.02668, 0.07739, 0.4979), (0.04348, -0.05404, 0.523), (-0.07164, 0.0004695, 0.5165), (-0.06355, -0.03376, 0.5258), (-0.06828, 0.0368, 0.5138), (-0.0518, 0.06162, 0.502), (-0.07539, 0.0004695, 0.5165), (-0.07514, 0.0368, 0.5138), (-0.07505, 0.01735, 0.5128), (-0.02668, 0.07739, 0.4979), (-0.04348, -0.05476, 0.523), (0.01334, 0.08069, 0.4969), (0.01024, -0.06187, 0.523), (-0.01334, 0.08069, 0.4969), (-0.01024, -0.06187, 0.523), (-0.06252, 0.04549, 0.5096), (0.06252, 0.04549, 0.5096), (-0.05716, 0.05356, 0.5058), (0.05716, 0.05356, 0.5058), (-0.007664, -0.0444, 0.5871), (-0.007088, -0.05928, 0.4266), (-0.00578, -0.05915, 0.5192), (-0.007515, -0.009837, 0.5976), (-0.00838, -0.05794, 0.5456), (-0.006813, 0.03409, 0.5969), (-0.006542, 0.06932, 0.5824), (-0.006948, 0.08817, 0.5193), (-0.005544, -0.02011, 0.3781), (-0.005002, 0.05067, 0.3972), (-0.03885, 0.06755, -0.2184), (-0.03203, 0.1041, -0.1071), (-0.05968, 0.05013, -0.3968), (-0.05668, 0.07429, -0.4538), (-0.007239, 0.06136, 0.3796), (-0.04449, -0.06697, -0.2324), (-0.06075, -0.05169, -0.3983), (-0.06277, -0.03227, -0.4639), (-0.002688, -0.03895, 0.3587), (-0.06302, 0.04449, -0.7282), (-0.05458, 0.07888, -0.5117), (-0.06218, 0.05163, -0.7642), (-0.06441, 0.0525, -0.6612), (-0.06404, 0.04614, -0.7848), (-0.05794, -0.04311, -0.5089), (-0.06609, -0.03005, -0.7236), (-0.06497, -0.0807, -0.763), (-0.06497, -0.03122, -0.6612), (-0.06398, -0.1133, -0.7717), (-0.06833, -0.1717, -0.7966), (-0.0621, 0.05137, -0.7848), (-0.06234, 0.05137, -0.8046), (-0.06222, 0.05133, -0.794), (-0.0598, 0.069, -0.5694), (-0.06136, -0.03916, -0.5693), (-0.0659, -0.1555, -0.7726), (-0.06797, -0.1744, -0.8046), (-0.0678, -0.1744, -0.7965), (-0.05722, 0.07156, -0.5104), (-0.05968, -0.03596, -0.5074), (-0.0619, 0.06256, -0.532), (-0.06448, -0.01865, -0.5199), (-0.059, 0.06578, -0.5215), (-0.06254, -0.02732, -0.5136), (-0.01258, 0.08645, 0.3367), (-0.01367, 0.09723, 0.2765), (-0.01368, 0.1051, 0.2027), (-0.01186, 0.09732, 0.04389), (-0.01429, 0.1131, -0.01289), (-0.01618, 0.1239, -0.07173), (-0.008813, 0.06279, 0.3818), (-0.002688, -0.03972, 0.3597), (-0.01258, 0.1032, 0.124), (-0.01661, 0.1154, -0.1487), (-0.02579, -0.08652, -0.1718), (-0.01977, -0.07944, -0.08966), (-0.01602, 0.1051, -0.09203), (-0.03556, 0.08966, -0.1541), (-0.03426, -0.07419, -0.1551), (-0.03369, -0.0787, -0.06777), (-0.04927, 0.06296, -0.3076), (-0.05262, -0.06167, -0.3112), (-0.006021, 0.05135, 0.3995), (-0.006292, 0.05225, 0.3999), (-0.006021, 0.05054, 0.4118), (-0.006292, 0.05144, 0.4065), (-0.005795, 0.05099, 0.4133), (-0.007981, 0.064, 0.3916), (-0.007963, 0.06455, 0.3926), (-0.0105, 0.07323, 0.3632), (-0.005795, 0.0498, 0.4134), (-0.005759, -0.03487, 0.4182), (-0.005078, -0.02236, 0.4133), (-0.00466, 0.04821, 0.4348), (-0.006394, 0.07652, 0.4735), (-0.01304, -0.064, 0.3212), (-0.01452, -0.07569, 0.2621), (-0.01471, -0.07741, 0.185), (-0.01407, -0.07106, 0.02224), (-0.0151, -0.08282, -0.0336), (-0.02052, -0.09009, -0.0869), (-0.01291, -0.07104, 0.1032), (-0.02661, -0.09602, -0.1701), (-0.01679, 0.1071, -0.1491), (-0.008245, -0.04783, 0.3486), (-0.006918, -0.06702, 0.475), (-0.002872, -0.05411, 0.4699), (-0.008022, -0.05402, 0.566), (-0.006671, 0.08235, 0.4964), (-0.006842, -0.06187, 0.523), (0.007664, -0.0444, 0.5871), (0.007088, -0.05928, 0.4266), (0.00578, -0.05915, 0.5192), (0.007515, -0.009837, 0.5976), (0.00838, -0.05794, 0.5456), (0.006812, 0.03409, 0.5969), (0.006542, 0.06932, 0.5824), (0.006948, 0.08817, 0.5193), (0.005544, -0.02011, 0.3781), (0.005002, 0.05067, 0.3972), (0.03885, 0.06755, -0.2184), (0.03203, 0.1041, -0.1071), (0.05968, 0.05013, -0.3968), (0.05668, 0.07429, -0.4538), (0.007239, 0.06136, 0.3796), (0.04449, -0.06697, -0.2324), (0.06075, -0.05169, -0.3983), (0.06277, -0.03227, -0.4639), (0.002688, -0.03895, 0.3587), (0.06302, 0.04449, -0.7282), (0.05458, 0.07888, -0.5117), (0.06218, 0.05163, -0.7642), (0.06441, 0.0525, -0.6612), (0.06404, 0.04614, -0.7848), (0.05794, -0.04311, -0.5089), (0.06609, -0.03005, -0.7236), (0.06497, -0.0807, -0.763), (0.06497, -0.03122, -0.6612), (0.06398, -0.1133, -0.7717), (0.06833, -0.1717, -0.7966), (0.0621, 0.05137, -0.7848), (0.06234, 0.05137, -0.8046), (0.06222, 0.05133, -0.794), (0.05979, 0.069, -0.5694), (0.06136, -0.03916, -0.5693), (0.0659, -0.1555, -0.7726), (0.06797, -0.1744, -0.8046), (0.0678, -0.1744, -0.7965), (0.05722, 0.07156, -0.5104), (0.05968, -0.03596, -0.5074), (0.0619, 0.06256, -0.532), (0.06448, -0.01865, -0.5199), (0.059, 0.06578, -0.5215), (0.06254, -0.02732, -0.5136), (0.01258, 0.08645, 0.3367), (0.01367, 0.09723, 0.2765), (0.01368, 0.1051, 0.2027), (0.01186, 0.09732, 0.04389), (0.01429, 0.1131, -0.01289), (0.01618, 0.1239, -0.07173), (0.008813, 0.06279, 0.3818), (0.002688, -0.03972, 0.3597), (0.01258, 0.1032, 0.124), (0.01661, 0.1154, -0.1487), (0.02579, -0.08652, -0.1718), (0.01977, -0.07944, -0.08966), (0.01602, 0.1051, -0.09203), (0.03556, 0.08966, -0.1541), (0.03426, -0.07419, -0.1551), (0.03369, -0.0787, -0.06777), (0.04927, 0.06296, -0.3076), (0.05262, -0.06167, -0.3112), (0.006021, 0.05135, 0.3995), (0.006292, 0.05225, 0.3999), (0.006021, 0.05054, 0.4118), (0.006292, 0.05144, 0.4065), (0.005795, 0.05099, 0.4133), (0.007981, 0.064, 0.3916), (0.007963, 0.06455, 0.3926), (0.0105, 0.07323, 0.3632), (0.005795, 0.0498, 0.4134), (0.005759, -0.03487, 0.4182), (0.005078, -0.02236, 0.4133), (0.004659, 0.04821, 0.4348), (0.006394, 0.07652, 0.4735), (0.01304, -0.064, 0.3212), (0.01452, -0.07569, 0.2621), (0.01471, -0.07741, 0.185), (0.01407, -0.07106, 0.02224), (0.0151, -0.08282, -0.0336), (0.02052, -0.09009, -0.0869), (0.01291, -0.07104, 0.1032), (0.02661, -0.09602, -0.1701), (0.01679, 0.1071, -0.1491), (0.008245, -0.04783, 0.3486), (0.006918, -0.06702, 0.475), (0.002872, -0.05411, 0.4699), (0.008022, -0.05402, 0.566), (0.006671, 0.08235, 0.4964), (0.006842, -0.06187, 0.523), (-0.002467, -0.06328, 0.5066), (0.06582, 0.01437, 0.4791), (0.06558, 0.03467, 0.4948), (-1.919e-08, 0.07595, 0.5647), (0.0522, 0.06517, 0.5588), (0.06759, 0.04407, 0.5303), (0.02665, 0.07168, 0.5611), (-0.06582, 0.01437, 0.4791), (-0.06558, 0.03467, 0.4948), (-0.0522, 0.06517, 0.5588), (-0.06759, 0.04407, 0.5303), (-0.02665, 0.07168, 0.5611), (0.01332, 0.07382, 0.5629), (-0.01332, 0.07382, 0.5629), (-0.01262, -0.05339, 0.509), (0.07011, 0.0006675, 0.4975), (0.06329, -0.03417, 0.5031), (0.05104, -0.04983, 0.5086), (-0.07011, 0.0006675, 0.4975), (-0.06329, -0.03417, 0.5031), (-0.05104, -0.04983, 0.5086), (0.007688, -0.05339, 0.509), (-0.05989, 0.05462, 0.5445), (0.05989, 0.05462, 0.5445), (0.06658, 0.03937, 0.5126), (-0.06658, 0.03937, 0.5126), (-0.006662, 0.07489, 0.5638), (-0.008709, -0.0608, 0.5068), (0.006662, 0.07489, 0.5638), (0.003775, -0.0608, 0.5068), (0.01728, -0.03049, 0.4208), (0.01523, -0.01933, 0.4154), (0.01398, 0.0457, 0.4354), (0.01918, 0.07276, 0.4747), (0.1117, 0.07512, -0.02753), (0.1283, 0.0217, -0.01129), (-1.919e-08, 0.1202, -0.04337), (0.1156, -0.04621, -0.03502), (0.002423, -0.08792, -0.0624), (0.03913, -0.0619, 0.3216), (0.04356, -0.07281, 0.2642), (0.04412, -0.07547, 0.1877), (0.04222, -0.06966, 0.02402), (0.04531, -0.07925, -0.03021), (0.05188, -0.08778, -0.08165), (0.06398, -0.08204, -0.05378), (0.06093, 0.1133, -0.03914), (0.03874, -0.06897, 0.1042), (0.05727, -0.09092, -0.1575), (0.05036, 0.1032, -0.1443), (-1.919e-08, 0.1041, -0.1071), (0.001951, -0.07807, -0.06566), (0.02474, -0.04606, 0.3498), (-0.01728, -0.03049, 0.4208), (-0.01523, -0.01933, 0.4154), (-0.01398, 0.0457, 0.4354), (-0.01918, 0.07276, 0.4747), (-0.1117, 0.07512, -0.02753), (-0.1283, 0.0217, -0.01129), (-0.1156, -0.04621, -0.03502), (-0.002423, -0.08792, -0.0624), (-0.03913, -0.0619, 0.3216), (-0.04356, -0.07281, 0.2642), (-0.04412, -0.07547, 0.1877), (-0.04222, -0.06966, 0.02402), (-0.04531, -0.07925, -0.03021), (-0.05188, -0.08778, -0.08165), (-0.06398, -0.08204, -0.05378), (-0.06093, 0.1133, -0.03914), (-0.03874, -0.06897, 0.1042), (-0.05727, -0.09092, -0.1575), (-0.05036, 0.1032, -0.1443), (-0.001951, -0.07807, -0.06566), (-0.02474, -0.04606, 0.3498), (0.02299, -0.04222, 0.5862), (0.02404, -0.05496, 0.4315), (0.0403, -0.05127, 0.5179), (0.02255, -0.006969, 0.5956), (0.03092, -0.05644, 0.5463), (0.02044, 0.03335, 0.5944), (0.01962, 0.06749, 0.5796), (0.02085, 0.08532, 0.52), (0.01663, -0.02011, 0.3802), (0.01501, 0.04794, 0.3967), (0.02172, 0.05983, 0.3738), (0.008065, -0.03129, 0.3681), (0.03774, 0.08412, 0.3374), (0.041, 0.09393, 0.2778), (0.04105, 0.1014, 0.2034), (0.03558, 0.09466, 0.04523), (0.04286, 0.1093, -0.01229), (0.04854, 0.1208, -0.06811), (0.02644, 0.06074, 0.3816), (0.008065, -0.03219, 0.3692), (0.03775, 0.0975, 0.1254), (0.04983, 0.1133, -0.1442), (0.05617, -0.0815, -0.1598), (0.0515, -0.08007, -0.09177), (0.04805, 0.1051, -0.09203), (0.01806, 0.04757, 0.3994), (0.01888, 0.04839, 0.3996), (0.01806, 0.04733, 0.4117), (0.01888, 0.04815, 0.4062), (0.01739, 0.04777, 0.4132), (0.02394, 0.06204, 0.3914), (0.02389, 0.06255, 0.3926), (0.03149, 0.07114, 0.3633), (0.01739, 0.04648, 0.4132), (0.0332, -0.08498, -0.05809), (0.03047, 0.1168, -0.04125), (-0.02299, -0.04222, 0.5862), (-0.02404, -0.05496, 0.4315), (-0.0403, -0.05127, 0.5179), (-0.02255, -0.006969, 0.5956), (-0.03092, -0.05644, 0.5463), (-0.02044, 0.03335, 0.5944), (-0.01963, 0.06749, 0.5796), (-0.02085, 0.08532, 0.52), (-0.01663, -0.02011, 0.3802), (-0.01501, 0.04794, 0.3967), (-0.02172, 0.05983, 0.3738), (-0.008065, -0.03129, 0.3681), (-0.03774, 0.08412, 0.3374), (-0.041, 0.09393, 0.2778), (-0.04105, 0.1014, 0.2034), (-0.03558, 0.09466, 0.04523), (-0.04286, 0.1093, -0.01229), (-0.04854, 0.1208, -0.06811), (-0.02644, 0.06074, 0.3816), (-0.008065, -0.03219, 0.3692), (-0.03775, 0.0975, 0.1254), (-0.04983, 0.1133, -0.1442), (-0.05617, -0.0815, -0.1598), (-0.0515, -0.08007, -0.09177), (-0.04805, 0.1051, -0.09203), (-0.01806, 0.04757, 0.3994), (-0.01888, 0.04839, 0.3996), (-0.01806, 0.04733, 0.4117), (-0.01888, 0.04815, 0.4062), (-0.01739, 0.04777, 0.4132), (-0.02394, 0.06204, 0.3914), (-0.02389, 0.06255, 0.3926), (-0.03149, 0.07114, 0.3633), (-0.01739, 0.04648, 0.4132), (-0.0332, -0.08498, -0.05809), (-0.03047, 0.1168, -0.04125), (-0.02851, -0.05336, 0.4794), (0.02851, -0.05336, 0.4798), (0.02652, -0.05284, 0.4705), (-0.02652, -0.05284, 0.4705), (-0.0293, -0.05076, 0.5661), (0.0293, -0.05076, 0.5661), (-0.02686, -0.05832, 0.523), (0.02686, -0.05795, 0.523), (-0.02001, 0.07904, 0.4974), (0.02001, 0.07904, 0.4974), (-0.01781, -0.08645, -0.06025), (-0.02673, -0.07907, -0.07872), (-0.02402, 0.1046, -0.09955), (-0.01523, 0.1185, -0.04231), (0.01781, -0.08645, -0.06025), (0.02673, -0.07907, -0.07872), (0.02402, 0.1046, -0.09955), (0.01523, 0.1185, -0.04231), (-0.03788, -0.05423, 0.5088), (0.03788, -0.05423, 0.5088), (-0.01999, 0.07275, 0.562), (0.01999, 0.07275, 0.562), (-0.0457, 0.1151, -0.0402), (0.0457, 0.1151, -0.0402), (-0.04859, -0.08351, -0.05593), (0.04859, -0.08351, -0.05593), (-1.919e-08, 0.08278, 0.5418), (0.05205, 0.06788, 0.5424), (0.02722, 0.07779, 0.5407), (-0.05205, 0.06788, 0.5424), (-0.02722, 0.07779, 0.5407), (0.01361, 0.08028, 0.5413), (0.06945, 0.0004265, 0.4942), (0.062, -0.0336, 0.4949), (0.0476, -0.05071, 0.4962), (-0.06945, 0.0004265, 0.4942), (-0.062, -0.0336, 0.4949), (-0.0476, -0.05071, 0.4958), (0.01006, -0.05426, 0.4929), (0.05874, 0.0578, 0.536), (-0.06455, 0.04243, 0.5111), (0.006805, 0.08153, 0.5415), (0.005139, -0.06391, 0.4915), (-0.001441, -0.06692, 0.491), (0.06485, 0.01432, 0.477), (0.06367, 0.03714, 0.4925), (0.06543, 0.04772, 0.5297), (-0.06485, 0.01432, 0.477), (-0.06367, 0.03714, 0.4925), (-0.06543, 0.04772, 0.5297), (-0.01361, 0.08028, 0.5413), (-0.01294, -0.05426, 0.4929), (-0.05874, 0.0578, 0.536), (0.06455, 0.04243, 0.5111), (-0.006805, 0.08153, 0.5415), (-0.008022, -0.06391, 0.4915), (0.02042, 0.07904, 0.541), (-0.02042, 0.07904, 0.541), (0.03319, -0.05379, 0.4943), (-0.03319, -0.05379, 0.4941)], [(311, 371), (791, 854)], [(1276, 466, 475, 1277), (0, 3, 1), (1308, 4, 5, 1309), (1274, 1204, 452, 450), (1322, 1205, 456, 1293), (0, 1, 6), (127, 2, 7, 132), (1085, 8, 9, 1086), (1274, 450, 459, 1275), (52, 23, 22, 54), (1112, 1090, 20, 1080), (1057, 0, 14, 1078), (1292, 1207, 463, 1087), (0, 6, 13, 14), (132, 7, 11, 134), (1094, 1090, 19, 137), (53, 54, 22, 21), (18, 13, 22, 23), (1062, 15, 12, 1063), (1061, 8, 15, 1062), (53, 21, 140, 121), (1478, 1485, 1047, 1080), (1299, 135, 17, 1297), (136, 18, 23, 139), (13, 6, 21, 22), (387, 384, 36, 141), (144, 143, 42, 48), (365, 30, 65, 359), (24, 66, 68, 26), (61, 71, 67, 25), (385, 382, 35, 38), (1260, 1214, 142, 387), (384, 385, 38, 36), (394, 389, 35, 122), (388, 390, 45, 40), (393, 389, 41, 44), (390, 392, 43, 45), (45, 51, 46, 40), (41, 47, 50, 44), (43, 49, 51, 45), (44, 50, 48, 42), (395, 391, 42, 143), (1220, 1219, 40, 46), (1212, 1217, 519, 484), (161, 171, 120, 126), (134, 11, 17, 135), (391, 393, 44, 42), (1064, 1059, 2, 127), (211, 167, 164, 213), (15, 8, 56, 59), (1085, 4, 55, 1091), (1295, 10, 16, 1294), (12, 15, 59, 58), (4, 16, 60, 55), (1088, 12, 58, 1092), (1091, 1093, 59, 56), (16, 10, 57, 60), (13, 18, 19, 14), (367, 63, 30, 365), (348, 343, 340, 350), (1092, 58, 59, 1093), (1059, 9, 8, 1061), (142, 374, 375, 31), (349, 344, 343, 348), (145, 52, 396, 400), (289, 290, 369), (33, 32, 378, 377), (121, 308, 404, 399), (357, 29, 64, 364), (83, 27, 69), (1375, 140, 131, 1324), (359, 65, 62, 361), (25, 67, 70, 28), (85, 28, 70), (27, 83, 71, 61), (361, 62, 29, 357), (364, 64, 63, 367), (68, 66, 74, 73), (69, 68, 73, 72), (66, 69, 72, 74), (73, 74, 77, 76), (72, 73, 76, 75), (74, 72, 75, 77), (75, 76, 77), (86, 85, 70, 81), (86, 78, 66, 85), (83, 84, 82, 71), (71, 82, 79, 67), (84, 83, 69, 80), (66, 78, 80, 69), (26, 68, 69, 27), (81, 115, 116, 82), (79, 114, 115, 81), (114, 116, 87, 89), (82, 84, 92, 91), (84, 86, 93, 92), (86, 81, 90, 93), (82, 81, 90, 91), (80, 78, 94, 95), (78, 86, 97, 94), (86, 84, 96, 97), (84, 80, 95, 96), (97, 96, 100, 101), (95, 94, 98, 99), (94, 97, 101, 98), (96, 95, 99, 100), (98, 101, 105, 102), (100, 99, 103, 104), (101, 100, 104, 105), (99, 98, 102, 103), (104, 103, 102, 105), (92, 93, 109, 108), (91, 92, 108, 107), (91, 90, 106, 107), (93, 90, 106, 109), (107, 106, 110, 111), (109, 106, 110, 113), (108, 109, 113, 112), (107, 108, 112, 111), (82, 116, 114, 79), (116, 115, 88, 87), (115, 114, 89, 88), (112, 113, 110, 111), (87, 88, 118, 117), (88, 89, 119, 118), (89, 87, 117, 119), (117, 118, 119), (85, 66, 24, 28), (67, 79, 81, 70), (146, 161, 126), (32, 31, 375, 378), (1233, 201, 208, 1235), (47, 41, 124, 125), (1264, 394, 122, 1218), (382, 386, 122, 35), (341, 336, 287, 288), (123, 33, 377, 376), (52, 54, 398, 396), (1377, 145, 400, 1392), (1375, 1378, 121, 140), (1444, 1064, 127, 1367), (1372, 134, 135, 1373), (23, 52, 145, 139), (6, 131, 140, 21), (1263, 395, 143, 1215), (1221, 482, 736, 1254), (1216, 1215, 143, 144), (347, 342, 339, 346), (496, 383, 37, 39), (320, 289, 369, 373), (351, 345, 342, 347), (1325, 136, 139, 1376), (293, 321, 405, 401), (1460, 1373, 135, 1299), (350, 340, 345, 351), (1448, 1094, 137, 1326), (1370, 132, 134, 1372), (1086, 9, 133, 1095), (1, 129, 131, 6), (1367, 127, 132, 1370), (1309, 5, 130, 1310), (1, 3, 128, 129), (18, 136, 137, 19), (190, 189, 155, 160), (166, 169, 156, 155), (164, 167, 146, 157), (1237, 210, 165, 1230), (213, 164, 165, 210), (165, 164, 157, 153), (126, 120, 173, 163), (169, 168, 154, 156), (193, 194, 170, 160), (146, 126, 163, 157), (155, 193, 160), (1228, 153, 158, 1229), (157, 163, 158, 153), (1229, 158, 177, 1231), (172, 159, 176, 175), (190, 160, 170, 192), (1230, 165, 153, 1228), (191, 166, 155, 189), (154, 159, 162, 156), (204, 195, 200, 199), (197, 203, 209, 206), (1226, 192, 201, 1233), (217, 214, 166, 191), (158, 173, 174, 177), (162, 159, 172), (224, 196, 205, 228), (163, 173, 158), (175, 176, 218, 179), (181, 178, 231, 234), (1232, 181, 234, 1240), (177, 174, 178, 219), (179, 180, 233, 232), (172, 223, 227), (1231, 177, 219, 1238), (180, 187, 238, 233), (176, 186, 220, 218), (172, 175, 226, 223), (168, 185, 183, 154), (159, 184, 186, 176), (154, 183, 184, 159), (215, 168, 169, 212), (224, 173, 120, 196), (1225, 191, 189, 1222), (1224, 190, 192, 1226), (215, 216, 185, 168), (1224, 1222, 189, 190), (1236, 217, 191, 1225), (204, 209, 205, 195), (156, 162, 193, 155), (162, 172, 194, 193), (212, 169, 166, 214), (208, 206, 199, 202), (205, 207, 200, 195), (1235, 208, 202, 1234), (206, 209, 204, 199), (192, 170, 197, 201), (170, 194, 203, 197), (120, 171, 198, 196), (202, 199, 200, 1234), (196, 198, 207, 205), (201, 197, 206, 208), (228, 205, 209, 227), (151, 212, 214, 149), (1223, 188, 217, 1236), (148, 182, 216, 215), (148, 215, 212, 151), (188, 149, 214, 217), (152, 213, 210, 147), (1227, 147, 210, 1237), (150, 211, 213, 152), (218, 220, 187, 180), (1238, 219, 181, 1232), (219, 178, 181), (179, 218, 180), (203, 194, 172, 223), (175, 179, 232, 226), (178, 174, 225, 231), (203, 223, 227, 209), (174, 173, 224, 225), (224, 228, 221, 225), (227, 223, 226, 222), (234, 231, 229, 236), (225, 221, 229, 231), (222, 226, 232, 230), (238, 237, 235, 233), (232, 233, 235, 230), (1240, 1239, 237, 238), (227, 222, 221, 228), (221, 222, 230, 229), (235, 236, 229, 230), (237, 1239, 236, 235), (150, 152, 244, 242), (1227, 182, 245, 1242), (152, 147, 239, 244), (182, 148, 240, 245), (149, 188, 246, 241), (1223, 150, 242, 1241), (151, 149, 241, 243), (148, 151, 243, 240), (48, 50, 251, 249), (50, 47, 248, 251), (46, 51, 252, 247), (1216, 144, 254, 1243), (1220, 46, 247, 1244), (47, 125, 253, 248), (144, 48, 249, 254), (51, 49, 250, 252), (255, 248, 253, 256), (1246, 1244, 247, 257), (257, 247, 252, 258), (258, 252, 250, 259), (1245, 1243, 254, 260), (260, 254, 249, 261), (261, 249, 251, 262), (262, 251, 248, 255), (243, 262, 255, 240), (241, 261, 262, 243), (246, 260, 261, 241), (1241, 1245, 260, 246), (244, 258, 259, 242), (239, 257, 258, 244), (1242, 1246, 257, 239), (240, 255, 256, 245), (315, 434, 429, 264), (265, 435, 433, 263), (1278, 730, 737, 1279), (315, 264, 268, 316), (296, 266, 322, 297), (265, 263, 267, 270), (1248, 1249, 748, 740), (436, 438, 303, 304), (266, 265, 270, 322), (440, 437, 326, 301), (329, 328, 284, 299), (270, 267, 323, 324), (271, 323, 267, 272), (269, 271, 272, 268), (267, 273, 275, 272), (272, 275, 274, 268), (356, 354, 277, 318), (1284, 833, 754, 1281), (352, 353, 278, 276), (1282, 1281, 754, 755), (1250, 1251, 758, 751), (276, 281, 280, 277), (354, 352, 276, 277), (278, 279, 281, 276), (1328, 290, 289, 1327), (1338, 314, 292, 1330), (286, 283, 335, 338), (338, 335, 300, 307), (330, 333, 285, 282), (331, 330, 282, 283), (328, 332, 286, 284), (332, 331, 283, 286), (282, 285, 337, 334), (335, 334, 305, 300), (284, 286, 338, 336), (296, 432, 431, 266), (1456, 1252, 771, 1329), (1386, 1345, 430, 308), (1330, 292, 290, 1328), (266, 431, 435, 265), (264, 429, 432, 296), (333, 329, 299, 285), (268, 297, 298, 269), (264, 296, 297, 268), (439, 440, 301, 302), (438, 441, 327, 303), (441, 439, 302, 327), (437, 436, 304, 326), (322, 270, 324, 325), (297, 322, 325, 298), (339, 342, 287, 307), (294, 308, 430, 433), (1464, 1337, 314, 1338), (279, 278, 312, 313), (353, 355, 312, 278), (310, 311, 273, 267), (263, 309, 310, 267), (1327, 289, 320, 1339), (277, 280, 319, 318), (1387, 356, 318, 1382), (1333, 1334, 311, 310), (1379, 315, 316, 1380), (1379, 1399, 434, 315), (326, 304, 329, 333), (327, 302, 331, 332), (303, 327, 332, 328), (302, 301, 330, 331), (301, 326, 333, 330), (304, 303, 328, 329), (307, 287, 336, 338), (307, 300, 344, 339), (306, 288, 345, 340), (305, 334, 337, 306), (300, 305, 343, 344), (288, 287, 342, 345), (299, 284, 336, 341), (285, 299, 341, 337), (337, 341, 288, 306), (283, 282, 334, 335), (343, 305, 306, 340), (346, 339, 344, 349), (29, 346, 349, 64), (30, 350, 351, 65), (65, 351, 347, 62), (62, 347, 346, 29), (64, 349, 348, 63), (63, 348, 350, 30), (1381, 317, 356, 1387), (273, 311, 355, 353), (274, 275, 352, 354), (275, 273, 353, 352), (1280, 745, 833, 1284), (317, 274, 354, 356), (24, 363, 368, 28), (363, 364, 367, 368), (27, 362, 358, 26), (362, 361, 357, 358), (61, 360, 362, 27), (360, 359, 361, 362), (26, 358, 363, 24), (358, 357, 364, 363), (28, 368, 366, 25), (368, 367, 365, 366), (25, 366, 360, 61), (366, 365, 359, 360), (268, 274, 317, 316), (375, 374, 373, 369), (1286, 858, 853, 1256), (378, 375, 369, 290), (376, 377, 370, 372), (377, 378, 290, 370), (1283, 291, 379, 1285), (290, 292, 370), (292, 314, 372, 370), (1384, 320, 373, 1388), (1341, 1389, 376, 372), (1258, 1257, 380, 381), (1455, 1259, 866, 1343), (1342, 374, 142, 1391), (291, 381, 380, 379), (496, 498, 383), (33, 123, 386, 382), (31, 32, 385, 384), (1213, 1260, 387, 141), (32, 33, 382, 385), (142, 31, 384, 387), (869, 496, 39, 34), (1218, 122, 386, 1261), (1454, 1258, 381, 1344), (1331, 1344, 381, 291), (1262, 874, 869, 1261), (1213, 141, 395, 1263), (1219, 124, 394, 1264), (36, 38, 393, 391), (141, 36, 391, 395), (39, 37, 392, 390), (38, 35, 389, 393), (34, 39, 390, 388), (124, 41, 389, 394), (294, 295, 403, 402), (54, 53, 397, 398), (308, 294, 402, 404), (53, 121, 399, 397), (1253, 774, 891, 1266), (295, 293, 401, 403), (401, 405, 415, 411), (1392, 400, 410, 1394), (404, 402, 412, 414), (409, 414, 419, 445), (403, 401, 411, 413), (402, 403, 413, 412), (400, 396, 406, 410), (1266, 891, 903, 1268), (397, 399, 409, 407), (396, 398, 408, 406), (398, 397, 407, 408), (399, 404, 414, 409), (442, 443, 417, 418), (419, 427, 417), (412, 447, 424), (411, 415, 422, 425), (446, 442, 418, 416), (443, 445, 419, 417), (1400, 444, 420, 1396), (444, 446, 416, 420), (1396, 420, 421, 1398), (425, 422, 421, 428), (423, 425, 428, 426), (424, 447, 448, 427), (1270, 915, 916, 1271), (413, 411, 425, 423), (416, 418, 426, 428), (420, 416, 428, 421), (414, 412, 424), (419, 414, 424, 427), (1268, 903, 915, 1270), (433, 435, 294), (435, 431, 295, 294), (431, 432, 293, 295), (1287, 924, 730, 1278), (432, 429, 293), (433, 430, 309, 263), (429, 434, 321, 293), (1272, 927, 774, 1253), (269, 298, 436, 437), (324, 323, 439, 441), (325, 324, 441, 438), (323, 271, 440, 439), (271, 269, 437, 440), (298, 325, 438, 436), (410, 406, 446, 444), (1394, 410, 444, 1400), (407, 409, 445, 443), (406, 408, 442, 446), (408, 407, 443, 442), (418, 417, 448, 426), (448, 447, 423, 426), (447, 412, 413, 423), (448, 417, 427), (1186, 1187, 475, 466), (451, 453, 455), (1311, 1312, 458, 457), (1184, 450, 452, 1114), (1320, 1293, 456, 1115), (451, 460, 453), (593, 598, 462, 454), (1096, 1097, 465, 464), (1184, 1185, 459, 450), (517, 520, 485, 486), (1111, 1083, 480, 1099), (1066, 1081, 472, 451), (1202, 1087, 463, 1117), (451, 472, 471, 460), (598, 600, 469, 462), (1103, 603, 479, 1099), (518, 483, 485, 520), (478, 486, 485, 471), (1070, 1071, 470, 473), (1069, 1070, 473, 464), (518, 587, 606, 483), (1491, 1083, 1053, 1488), (1304, 1302, 477, 601), (602, 605, 486, 478), (471, 485, 483, 460), (873, 607, 501, 870), (610, 513, 507, 609), (847, 841, 531, 493), (487, 489, 534, 532), (527, 488, 533, 537), (871, 503, 500, 867), (1170, 873, 608, 1124), (870, 501, 503, 871), (881, 588, 500, 876), (875, 505, 510, 877), (880, 509, 506, 876), (877, 510, 508, 879), (510, 505, 511, 516), (506, 509, 515, 512), (508, 510, 516, 514), (509, 507, 513, 515), (882, 609, 507, 878), (1130, 511, 505, 1129), (1122, 484, 519, 1127), (628, 592, 586, 638), (600, 601, 477, 469), (878, 507, 509, 880), (1072, 593, 454, 1068), (678, 680, 631, 634), (473, 525, 522, 464), (1096, 1100, 521, 457), (1301, 1300, 474, 467), (470, 524, 525, 473), (457, 521, 526, 474), (1098, 1101, 524, 470), (1100, 522, 525, 1102), (474, 526, 523, 467), (471, 472, 479, 478), (849, 847, 493, 529), (828, 830, 820, 823), (1101, 1102, 525, 524), (1068, 1069, 464, 465), (608, 494, 859, 857), (829, 828, 823, 824), (611, 888, 883, 517), (767, 851, 768), (497, 861, 862, 495), (587, 887, 893, 788), (839, 846, 530, 492), (549, 535, 490), (1411, 1347, 597, 606), (841, 843, 528, 531), (488, 491, 536, 533), (551, 536, 491), (490, 527, 537, 549), (843, 839, 492, 528), (846, 849, 529, 530), (534, 539, 540, 532), (535, 538, 539, 534), (532, 540, 538, 535), (539, 542, 543, 540), (538, 541, 542, 539), (540, 543, 541, 538), (541, 543, 542), (552, 547, 536, 551), (552, 551, 532, 544), (549, 537, 548, 550), (537, 533, 545, 548), (550, 546, 535, 549), (532, 535, 546, 544), (489, 490, 535, 534), (547, 548, 582, 581), (545, 547, 581, 580), (580, 555, 553, 582), (548, 557, 558, 550), (550, 558, 559, 552), (552, 559, 556, 547), (548, 557, 556, 547), (546, 561, 560, 544), (544, 560, 563, 552), (552, 563, 562, 550), (550, 562, 561, 546), (563, 567, 566, 562), (561, 565, 564, 560), (560, 564, 567, 563), (562, 566, 565, 561), (564, 568, 571, 567), (566, 570, 569, 565), (567, 571, 570, 566), (565, 569, 568, 564), (570, 571, 568, 569), (558, 574, 575, 559), (557, 573, 574, 558), (557, 573, 572, 556), (559, 575, 572, 556), (573, 577, 576, 572), (575, 579, 576, 572), (574, 578, 579, 575), (573, 577, 578, 574), (548, 545, 580, 582), (582, 553, 554, 581), (581, 554, 555, 580), (578, 577, 576, 579), (553, 583, 584, 554), (554, 584, 585, 555), (555, 585, 583, 553), (583, 585, 584), (551, 491, 487, 532), (533, 536, 547, 545), (612, 592, 628), (495, 862, 859, 494), (1143, 1145, 675, 668), (512, 591, 590, 506), (1174, 1128, 588, 881), (867, 500, 588, 872), (821, 766, 765, 816), (589, 860, 861, 497), (517, 883, 886, 520), (1413, 1428, 888, 611), (1411, 606, 587, 1414), (1443, 1403, 593, 1072), (1408, 1409, 601, 600), (486, 605, 611, 517), (460, 483, 606, 597), (1173, 1125, 609, 882), (1131, 1164, 736, 482), (1126, 610, 609, 1125), (827, 826, 819, 822), (496, 504, 502, 868), (800, 856, 851, 767), (831, 827, 822, 825), (1348, 1412, 605, 602), (772, 889, 894, 801), (1459, 1304, 601, 1409), (830, 831, 825, 820), (1447, 1349, 603, 1103), (1406, 1408, 600, 598), (1097, 1104, 599, 465), (453, 460, 597, 595), (1403, 1406, 598, 593), (1312, 1313, 596, 458), (453, 595, 594, 455), (478, 479, 603, 602), (657, 627, 622, 656), (633, 622, 623, 636), (631, 624, 612, 634), (1147, 1140, 632, 677), (680, 677, 632, 631), (632, 620, 624, 631), (592, 630, 640, 586), (636, 623, 621, 635), (660, 627, 637, 661), (612, 624, 630, 592), (622, 627, 660), (1138, 1139, 625, 620), (624, 620, 625, 630), (1139, 1141, 644, 625), (639, 642, 643, 626), (657, 659, 637, 627), (1140, 1138, 620, 632), (658, 656, 622, 633), (621, 623, 629, 626), (671, 666, 667, 662), (664, 673, 676, 670), (1136, 1143, 668, 659), (684, 658, 633, 681), (625, 644, 641, 640), (629, 639, 626), (691, 695, 672, 663), (630, 625, 640), (642, 646, 685, 643), (648, 701, 698, 645), (1142, 1150, 701, 648), (644, 686, 645, 641), (646, 699, 700, 647), (639, 694, 690), (1141, 1148, 686, 644), (647, 700, 705, 654), (643, 685, 687, 653), (639, 690, 693, 642), (635, 621, 650, 652), (626, 643, 653, 651), (621, 626, 651, 650), (682, 679, 636, 635), (691, 663, 586, 640), (1135, 1132, 656, 658), (1134, 1136, 659, 657), (682, 635, 652, 683), (1134, 657, 656, 1132), (1146, 1135, 658, 684), (671, 662, 672, 676), (623, 622, 660, 629), (629, 660, 661, 639), (679, 681, 633, 636), (675, 669, 666, 673), (672, 662, 667, 674), (1145, 1144, 669, 675), (673, 666, 671, 676), (659, 668, 664, 637), (637, 664, 670, 661), (586, 663, 665, 638), (669, 1144, 667, 666), (663, 672, 674, 665), (668, 675, 673, 664), (695, 694, 676, 672), (618, 616, 681, 679), (1133, 1146, 684, 655), (615, 682, 683, 649), (615, 618, 679, 682), (655, 684, 681, 616), (619, 614, 677, 680), (1137, 1147, 677, 614), (617, 619, 680, 678), (685, 647, 654, 687), (1148, 1142, 648, 686), (686, 648, 645), (646, 647, 685), (670, 690, 639, 661), (642, 693, 699, 646), (645, 698, 692, 641), (670, 676, 694, 690), (641, 692, 691, 640), (691, 692, 688, 695), (694, 689, 693, 690), (701, 703, 696, 698), (692, 698, 696, 688), (689, 697, 699, 693), (705, 700, 702, 704), (699, 697, 702, 700), (1150, 705, 704, 1149), (694, 695, 688, 689), (688, 696, 697, 689), (702, 697, 696, 703), (704, 702, 703, 1149), (617, 709, 711, 619), (1137, 1152, 712, 649), (619, 711, 706, 614), (649, 712, 707, 615), (616, 708, 713, 655), (1133, 1151, 709, 617), (618, 710, 708, 616), (615, 707, 710, 618), (513, 716, 718, 515), (515, 718, 715, 512), (511, 714, 719, 516), (1126, 1153, 721, 610), (1130, 1154, 714, 511), (512, 715, 720, 591), (610, 721, 716, 513), (516, 719, 717, 514), (722, 723, 720, 715), (1156, 724, 714, 1154), (724, 725, 719, 714), (725, 726, 717, 719), (1155, 727, 721, 1153), (727, 728, 716, 721), (728, 729, 718, 716), (729, 722, 715, 718), (710, 707, 722, 729), (708, 710, 729, 728), (713, 708, 728, 727), (1151, 713, 727, 1155), (711, 709, 726, 725), (706, 711, 725, 724), (1152, 706, 724, 1156), (707, 712, 723, 722), (795, 732, 923, 930), (733, 731, 929, 931), (1188, 1189, 737, 730), (795, 796, 739, 732), (776, 777, 802, 735), (733, 742, 738, 731), (1158, 740, 748, 1159), (932, 784, 783, 934), (735, 802, 742, 733), (936, 781, 806, 933), (809, 779, 762, 808), (742, 804, 803, 738), (743, 744, 738, 803), (741, 739, 744, 743), (738, 744, 749, 746), (744, 739, 747, 749), (838, 798, 752, 836), (1194, 1191, 754, 833), (832, 750, 753, 835), (1192, 755, 754, 1191), (1160, 751, 758, 1161), (750, 752, 757, 759), (836, 752, 750, 832), (753, 750, 759, 756), (1351, 1350, 767, 768), (1360, 1352, 770, 794), (764, 818, 815, 761), (818, 787, 780, 815), (810, 760, 763, 813), (811, 761, 760, 810), (808, 762, 764, 812), (812, 764, 761, 811), (760, 814, 817, 763), (815, 780, 785, 814), (762, 816, 818, 764), (776, 735, 926, 928), (1452, 1329, 771, 1162), (1422, 788, 925, 1366), (1352, 1351, 768, 770), (735, 733, 931, 926), (732, 776, 928, 923), (813, 763, 779, 809), (739, 741, 778, 777), (732, 739, 777, 776), (935, 782, 781, 936), (934, 783, 807, 937), (937, 807, 782, 935), (933, 806, 784, 932), (802, 805, 804, 742), (777, 778, 805, 802), (819, 787, 765, 822), (773, 929, 925, 788), (1463, 1360, 794, 1359), (756, 793, 792, 753), (835, 753, 792, 837), (790, 738, 746, 791), (731, 738, 790, 789), (1350, 1361, 800, 767), (752, 798, 799, 757), (1423, 1418, 798, 838), (1355, 790, 791, 1356), (1415, 1416, 796, 795), (1415, 795, 930, 1435), (806, 813, 809, 784), (807, 812, 811, 782), (783, 808, 812, 807), (782, 811, 810, 781), (781, 810, 813, 806), (784, 809, 808, 783), (787, 818, 816, 765), (787, 819, 824, 780), (786, 820, 825, 766), (785, 786, 817, 814), (780, 824, 823, 785), (766, 825, 822, 765), (779, 821, 816, 762), (763, 817, 821, 779), (817, 786, 766, 821), (761, 815, 814, 760), (823, 820, 786, 785), (826, 829, 824, 819), (492, 530, 829, 826), (493, 531, 831, 830), (531, 528, 827, 831), (528, 492, 826, 827), (530, 529, 828, 829), (529, 493, 830, 828), (1417, 1423, 838, 797), (746, 835, 837, 791), (747, 836, 832, 749), (749, 832, 835, 746), (1190, 1194, 833, 745), (797, 838, 836, 747), (487, 491, 850, 845), (845, 850, 849, 846), (490, 489, 840, 844), (844, 840, 839, 843), (527, 490, 844, 842), (842, 844, 843, 841), (489, 487, 845, 840), (840, 845, 846, 839), (491, 488, 848, 850), (850, 848, 847, 849), (488, 527, 842, 848), (848, 842, 841, 847), (739, 796, 797, 747), (859, 851, 856, 857), (1196, 1166, 853, 858), (862, 768, 851, 859), (860, 855, 852, 861), (861, 852, 768, 862), (1193, 1195, 863, 769), (768, 852, 770), (770, 852, 855, 794), (1420, 1424, 856, 800), (1363, 855, 860, 1425), (1168, 865, 864, 1167), (1451, 1343, 866, 1169), (1364, 1427, 608, 857), (769, 863, 864, 865), (496, 868, 498), (497, 867, 872, 589), (494, 870, 871, 495), (1123, 607, 873, 1170), (495, 871, 867, 497), (608, 873, 870, 494), (869, 499, 504, 496), (1128, 1171, 872, 588), (1450, 1365, 865, 1168), (1353, 769, 865, 1365), (1172, 1171, 869, 874), (1123, 1173, 882, 607), (1129, 1174, 881, 590), (501, 878, 880, 503), (607, 882, 878, 501), (504, 877, 879, 502), (503, 880, 876, 500), (499, 875, 877, 504), (590, 881, 876, 506), (773, 890, 892, 775), (520, 886, 884, 518), (788, 893, 890, 773), (518, 884, 887, 587), (1163, 1176, 891, 774), (775, 892, 889, 772), (889, 901, 906, 894), (1428, 1430, 900, 888), (893, 905, 902, 890), (899, 941, 911, 905), (892, 904, 901, 889), (890, 902, 904, 892), (888, 900, 895, 883), (1176, 1178, 903, 891), (884, 896, 899, 887), (883, 895, 898, 886), (886, 898, 896, 884), (887, 899, 905, 893), (938, 910, 908, 939), (911, 908, 921), (902, 918, 944), (901, 919, 914, 906), (942, 907, 910, 938), (939, 908, 911, 941), (1436, 1432, 912, 940), (940, 912, 907, 942), (1432, 1434, 913, 912), (919, 922, 913, 914), (917, 920, 922, 919), (918, 921, 945, 944), (1180, 1181, 916, 915), (904, 917, 919, 901), (907, 922, 920, 910), (912, 913, 922, 907), (905, 918, 902), (911, 921, 918, 905), (1178, 1180, 915, 903), (929, 773, 931), (931, 773, 775, 926), (926, 775, 772, 928), (1197, 1188, 730, 924), (928, 772, 923), (929, 731, 789, 925), (923, 772, 801, 930), (1182, 1163, 774, 927), (741, 933, 932, 778), (804, 937, 935, 803), (805, 934, 937, 804), (803, 935, 936, 743), (743, 936, 933, 741), (778, 932, 934, 805), (900, 940, 942, 895), (1430, 1436, 940, 900), (896, 939, 941, 899), (895, 942, 938, 898), (898, 938, 939, 896), (910, 920, 945, 908), (945, 920, 917, 944), (944, 917, 904, 902), (945, 921, 908), (1267, 986, 993, 1273), (1399, 992, 968, 1385), (1345, 991, 969, 1332), (1395, 987, 989, 1397), (1397, 989, 990, 1398), (1269, 988, 990, 1271), (1273, 993, 988, 1269), (1393, 985, 987, 1395), (1265, 984, 986, 1267), (1385, 968, 985, 1393), (1286, 980, 983, 1259), (1390, 1389, 981, 982), (1285, 1257, 981, 979), (1252, 967, 978, 1256), (1337, 974, 979, 1341), (1342, 980, 978, 1388), (1334, 971, 977, 1340), (1249, 964, 976, 1255), (1247, 1272, 992, 962), (1247, 962, 963, 1248), (1279, 1280, 971, 970), (1255, 976, 965, 1250), (1453, 1283, 974, 1401), (1254, 1287, 991, 975), (1462, 1384, 967, 1402), (1382, 1383, 966, 965), (1336, 1335, 972, 973), (1340, 977, 972, 1335), (1380, 1381, 964, 963), (1332, 969, 970, 1333), (1203, 946, 949, 1206), (1206, 949, 951, 1208), (1291, 1105, 960, 1277), (1321, 1209, 952, 1305), (1276, 959, 955, 1212), (1378, 961, 975, 1386), (1208, 951, 952, 1209), (1290, 1074, 946, 1203), (1211, 1221, 961, 954), (1217, 956, 984, 1265), (1211, 954, 958, 1275), (1376, 1377, 956, 955), (1446, 1371, 950, 1106), (1323, 957, 958, 1324), (1458, 1369, 948, 1314), (1323, 1368, 947, 957), (1325, 959, 960, 1326), (1177, 1183, 1041, 1034), (1435, 1421, 1016, 1040), (1366, 1354, 1017, 1039), (1431, 1433, 1037, 1035), (1433, 1434, 1038, 1037), (1179, 1181, 1038, 1036), (1183, 1179, 1036, 1041), (1429, 1431, 1035, 1033), (1175, 1177, 1034, 1032), (1421, 1429, 1033, 1016), (1196, 1169, 1031, 1028), (1426, 1030, 1029, 1425), (1195, 1027, 1029, 1167), (1162, 1166, 1026, 1015), (1359, 1363, 1027, 1022), (1364, 1424, 1026, 1028), (1356, 1362, 1025, 1019), (1159, 1165, 1024, 1012), (1157, 1010, 1040, 1182), (1157, 1158, 1011, 1010), (1189, 1018, 1019, 1190), (1165, 1160, 1013, 1024), (1449, 1437, 1022, 1193), (1164, 1023, 1039, 1197), (1461, 1438, 1015, 1420), (1418, 1013, 1014, 1419), (1358, 1021, 1020, 1357), (1362, 1357, 1020, 1025), (1416, 1011, 1012, 1417), (1354, 1355, 1018, 1017), (1113, 1116, 997, 994), (1116, 1118, 999, 997), (1201, 1187, 1008, 1107), (1319, 1306, 1000, 1119), (1186, 1122, 1003, 1007), (1414, 1422, 1023, 1009), (1118, 1119, 1000, 999), (1200, 1113, 994, 1076), (1121, 1002, 1009, 1131), (1127, 1175, 1032, 1004), (1121, 1185, 1006, 1002), (1412, 1003, 1004, 1413), (1445, 1108, 998, 1407), (1346, 1347, 1006, 1005), (1457, 1307, 996, 1405), (1346, 1005, 995, 1404), (1348, 1349, 1008, 1007), (1442, 1084, 1056, 1439), (1441, 1440, 1055, 1075), (1067, 1073, 1054, 1050), (1082, 1081, 1051, 1052), (1474, 1486, 1051, 1049), (1479, 1488, 1053, 1109), (1199, 1077, 1044, 1198), (1066, 1067, 1050, 1049), (1058, 1043, 1048, 1065), (1079, 1046, 1045, 1078), (1471, 1042, 1045, 1483), (1492, 1110, 1047, 1485), (1289, 1288, 1044, 1077), (1057, 1042, 1043, 1058), (0, 1057, 1058, 3), (1204, 1289, 1077, 452), (19, 1079, 1078, 14), (3, 1058, 1065, 128), (451, 455, 1067, 1066), (1114, 452, 1077, 1199), (479, 472, 1081, 1082), (455, 594, 1073, 1067), (1368, 1441, 1075, 947), (1404, 995, 1084, 1442), (1117, 1200, 1076, 998), (1207, 950, 1074, 1290), (1407, 1443, 1072, 599), (454, 462, 1069, 1068), (599, 1072, 1068, 465), (1468, 480, 1083, 1491), (462, 469, 1070, 1069), (469, 477, 1071, 1070), (1049, 1051, 1081, 1066), (1109, 1053, 1083, 1111), (1371, 133, 1064, 1444), (2, 1059, 1061, 7), (133, 9, 1059, 1064), (1466, 1478, 1080, 20), (7, 1061, 1062, 11), (11, 1062, 1063, 17), (1042, 1057, 1078, 1045), (1110, 1112, 1080, 1047), (1046, 1079, 1112, 1110), (1052, 1109, 1111, 1082), (1484, 1046, 1110, 1492), (1487, 1479, 1109, 1052), (1405, 996, 1108, 1445), (1120, 1201, 1107, 1001), (1369, 1446, 1106, 948), (1210, 953, 1105, 1291), (458, 596, 1104, 1097), (1410, 1447, 1103, 604), (523, 526, 1102, 1101), (521, 1100, 1102, 526), (467, 523, 1101, 1098), (464, 522, 1100, 1096), (604, 1103, 1099, 480), (1115, 456, 1087, 1202), (1082, 1111, 1099, 479), (457, 458, 1097, 1096), (5, 1086, 1095, 130), (1374, 138, 1094, 1448), (57, 1092, 1093, 60), (55, 60, 1093, 1091), (10, 1088, 1092, 57), (8, 1085, 1091, 56), (138, 20, 1090, 1094), (1205, 1292, 1087, 456), (1079, 19, 1090, 1112), (4, 1085, 1086, 5), (996, 1115, 1202, 1108), (481, 1089, 1201, 1120), (463, 1060, 1200, 1117), (995, 1114, 1199, 1084), (1084, 1199, 1198, 1056), (613, 459, 1185, 1121), (519, 885, 1175, 1127), (613, 1121, 1131, 482), (1060, 449, 1113, 1200), (468, 476, 1119, 1118), (466, 484, 1122, 1186), (1296, 1319, 1119, 476), (1089, 475, 1187, 1201), (461, 468, 1118, 1116), (449, 461, 1116, 1113), (736, 1164, 1197, 924), (1353, 1449, 1193, 769), (834, 751, 1160, 1165), (737, 1189, 1190, 745), (734, 740, 1158, 1157), (734, 1157, 1182, 927), (748, 834, 1165, 1159), (771, 853, 1166, 1162), (863, 1195, 1167, 864), (858, 866, 1169, 1196), (885, 897, 1177, 1175), (943, 909, 1179, 1183), (909, 916, 1181, 1179), (897, 943, 1183, 1177), (1040, 1016, 1163, 1182), (1039, 1017, 1188, 1197), (1035, 1037, 1180, 1178), (1037, 1038, 1181, 1180), (1033, 1035, 1178, 1176), (1016, 1033, 1176, 1163), (505, 875, 1174, 1129), (502, 879, 1173, 1123), (589, 872, 1171, 1172), (1426, 1450, 1168, 1030), (499, 869, 1171, 1128), (502, 1123, 1170, 868), (1427, 1451, 1169, 1031), (1030, 1168, 1167, 1029), (1022, 1027, 1195, 1193), (1028, 1026, 1166, 1196), (1019, 1025, 1194, 1190), (1438, 1452, 1162, 1015), (1013, 1160, 1161, 1014), (1021, 1192, 1191, 1020), (1025, 1020, 1191, 1194), (1011, 1158, 1159, 1012), (1017, 1018, 1189, 1188), (712, 1152, 1156, 723), (709, 1151, 1155, 726), (726, 1155, 1153, 717), (723, 1156, 1154, 720), (591, 720, 1154, 1130), (514, 717, 1153, 1126), (655, 713, 1151, 1133), (614, 706, 1152, 1137), (701, 1150, 1149, 703), (687, 654, 1142, 1148), (649, 683, 1147, 1137), (617, 678, 1146, 1133), (674, 667, 1144, 1145), (678, 634, 1135, 1146), (628, 1134, 1132, 612), (628, 638, 1136, 1134), (634, 612, 1132, 1135), (653, 687, 1148, 1141), (654, 705, 1150, 1142), (638, 665, 1143, 1136), (652, 650, 1138, 1140), (651, 653, 1141, 1139), (650, 651, 1139, 1138), (683, 652, 1140, 1147), (514, 1126, 1125, 508), (1009, 1023, 1164, 1131), (879, 508, 1125, 1173), (875, 499, 1128, 1174), (665, 674, 1145, 1143), (1003, 1122, 1127, 1004), (591, 1130, 1129, 590), (868, 1170, 1124, 498), (1108, 1202, 1117, 998), (1005, 1006, 1185, 1184), (1307, 1320, 1115, 996), (1005, 1184, 1114, 995), (1007, 1008, 1187, 1186), (948, 1106, 1292, 1205), (481, 1210, 1291, 1089), (463, 1207, 1290, 1060), (947, 1075, 1289, 1204), (1075, 1055, 1288, 1289), (613, 1211, 1275, 459), (519, 1217, 1265, 885), (613, 482, 1221, 1211), (1060, 1290, 1203, 449), (468, 1208, 1209, 476), (466, 1276, 1212, 484), (1296, 476, 1209, 1321), (1089, 1291, 1277, 475), (461, 1206, 1208, 468), (449, 1203, 1206, 461), (736, 924, 1287, 1254), (1331, 291, 1283, 1453), (834, 1255, 1250, 751), (737, 745, 1280, 1279), (734, 1247, 1248, 740), (734, 927, 1272, 1247), (748, 1249, 1255, 834), (771, 1252, 1256, 853), (379, 380, 1257, 1285), (858, 1286, 1259, 866), (885, 1265, 1267, 897), (943, 1273, 1269, 909), (909, 1269, 1271, 916), (897, 1267, 1273, 943), (992, 1272, 1253, 968), (991, 1287, 1278, 969), (987, 1268, 1270, 989), (989, 1270, 1271, 990), (985, 1266, 1268, 987), (968, 1253, 1266, 985), (40, 1219, 1264, 388), (37, 1213, 1263, 392), (123, 1262, 1261, 386), (1390, 982, 1258, 1454), (34, 1218, 1261, 869), (37, 383, 1260, 1213), (1391, 983, 1259, 1455), (982, 981, 1257, 1258), (974, 1283, 1285, 979), (980, 1286, 1256, 978), (971, 1280, 1284, 977), (1402, 967, 1252, 1456), (965, 966, 1251, 1250), (973, 972, 1281, 1282), (977, 1284, 1281, 972), (963, 964, 1249, 1248), (969, 1278, 1279, 970), (245, 256, 1246, 1242), (242, 259, 1245, 1241), (259, 250, 1243, 1245), (256, 253, 1244, 1246), (125, 1220, 1244, 253), (49, 1216, 1243, 250), (188, 1223, 1241, 246), (147, 1227, 1242, 239), (234, 236, 1239, 1240), (220, 1238, 1232, 187), (182, 1227, 1237, 216), (150, 1223, 1236, 211), (207, 1235, 1234, 200), (211, 1236, 1225, 167), (161, 146, 1222, 1224), (161, 1224, 1226, 171), (167, 1225, 1222, 146), (186, 1231, 1238, 220), (187, 1232, 1240, 238), (171, 1226, 1233, 198), (185, 1230, 1228, 183), (184, 1229, 1231, 186), (183, 1228, 1229, 184), (216, 1237, 1230, 185), (49, 43, 1215, 1216), (961, 1221, 1254, 975), (392, 1263, 1215, 43), (388, 1264, 1218, 34), (198, 1233, 1235, 207), (955, 956, 1217, 1212), (125, 124, 1219, 1220), (383, 498, 1214, 1260), (1106, 950, 1207, 1292), (957, 1274, 1275, 958), (1314, 948, 1205, 1322), (957, 947, 1204, 1274), (959, 1276, 1277, 960), (1477, 1314, 1322, 1481), (1465, 1296, 1321, 1480), (1490, 1494, 1320, 1307), (1465, 1493, 1319, 1296), (467, 1098, 1318, 1301), (10, 1295, 1317, 1088), (17, 1063, 1316, 1297), (477, 1302, 1315, 1071), (1088, 1317, 1298, 12), (4, 1308, 1294, 16), (1098, 470, 1303, 1318), (457, 474, 1300, 1311), (1498, 1490, 1307, 1457), (1493, 1489, 1306, 1319), (1497, 1458, 1314, 1477), (1480, 1321, 1305, 1470), (1475, 1476, 1313, 1312), (1496, 1469, 1304, 1459), (1487, 1486, 1300, 1301), (1469, 1468, 1302, 1304), (1071, 1315, 1303, 470), (1494, 1482, 1293, 1320), (1474, 1475, 1312, 1311), (1472, 1309, 1310, 1473), (1495, 1460, 1299, 1467), (1484, 1295, 1294, 1483), (1467, 1299, 1297, 1466), (1063, 12, 1298, 1316), (1481, 1322, 1293, 1482), (1471, 1308, 1309, 1472), (1470, 1305, 1460, 1495), (1489, 1496, 1459, 1306), (1473, 1310, 1458, 1497), (1476, 1498, 1457, 1313), (966, 1402, 1456, 1251), (142, 1391, 1455, 1214), (123, 1390, 1454, 1262), (755, 1331, 1453, 1282), (1014, 1161, 1452, 1438), (608, 1124, 1451, 1427), (589, 1172, 1450, 1426), (755, 1192, 1449, 1353), (953, 1374, 1448, 1105), (1001, 1107, 1447, 1410), (130, 1095, 1446, 1369), (596, 1405, 1445, 1104), (950, 1371, 1444, 1074), (998, 1076, 1443, 1407), (594, 1404, 1442, 1073), (128, 1065, 1441, 1368), (1065, 1048, 1440, 1441), (1073, 1442, 1439, 1054), (602, 603, 1349, 1348), (595, 1346, 1404, 594), (1313, 1457, 1405, 596), (595, 597, 1347, 1346), (1104, 1445, 1407, 599), (605, 1412, 1413, 611), (587, 788, 1422, 1414), (789, 790, 1355, 1354), (796, 1416, 1417, 797), (837, 792, 1357, 1362), (793, 1358, 1357, 792), (798, 1418, 1419, 799), (1361, 1461, 1420, 800), (799, 1419, 1461, 1361), (1419, 1014, 1438, 1461), (1192, 1021, 1437, 1449), (791, 837, 1362, 1356), (857, 856, 1424, 1364), (794, 855, 1363, 1359), (589, 1426, 1425, 860), (801, 894, 1429, 1421), (894, 906, 1431, 1429), (914, 913, 1434, 1433), (906, 914, 1433, 1431), (925, 789, 1354, 1366), (930, 801, 1421, 1435), (136, 1325, 1326, 137), (129, 128, 1368, 1323), (1310, 130, 1369, 1458), (129, 1323, 1324, 131), (1095, 133, 1371, 1446), (139, 145, 1377, 1376), (121, 1378, 1386, 308), (309, 1332, 1333, 310), (316, 317, 1381, 1380), (355, 1340, 1335, 312), (313, 312, 1335, 1336), (318, 319, 1383, 1382), (1383, 1462, 1402, 966), (319, 1339, 1462, 1383), (1339, 320, 1384, 1462), (1282, 1453, 1401, 973), (311, 1334, 1340, 355), (374, 1342, 1388, 373), (314, 1337, 1341, 372), (123, 376, 1389, 1390), (321, 1385, 1393, 405), (405, 1393, 1395, 415), (422, 1397, 1398, 421), (415, 1395, 1397, 422), (430, 1345, 1332, 309), (434, 1399, 1385, 321), (1034, 1041, 1436, 1430), (1036, 1038, 1434, 1432), (1041, 1036, 1432, 1436), (1032, 1034, 1430, 1428), (755, 1353, 1365, 874), (1172, 874, 1365, 1450), (1028, 1031, 1427, 1364), (1124, 498, 1343, 1451), (1027, 1363, 1425, 1029), (1015, 1026, 1424, 1420), (1012, 1024, 1423, 1417), (1010, 1415, 1435, 1040), (1010, 1011, 1416, 1415), (1018, 1355, 1356, 1019), (1024, 1013, 1418, 1423), (757, 799, 1361, 1350), (1437, 1463, 1359, 1022), (1021, 1358, 1463, 1437), (1358, 793, 1360, 1463), (756, 759, 1351, 1352), (1023, 1422, 1366, 1039), (1161, 758, 1329, 1452), (793, 756, 1352, 1360), (759, 757, 1350, 1351), (994, 997, 1406, 1403), (997, 999, 1408, 1406), (1107, 1008, 1349, 1447), (1306, 1459, 1409, 1000), (1007, 1003, 1412, 1348), (999, 1000, 1409, 1408), (1076, 994, 1403, 1443), (1002, 1411, 1414, 1009), (1004, 1032, 1428, 1413), (1002, 1006, 1347, 1411), (986, 1394, 1400, 993), (988, 1396, 1398, 990), (993, 1400, 1396, 988), (984, 1392, 1394, 986), (755, 874, 1344, 1331), (1262, 1454, 1344, 874), (980, 1342, 1391, 983), (1214, 1455, 1343, 498), (979, 981, 1389, 1341), (967, 1384, 1388, 978), (964, 1381, 1387, 976), (962, 992, 1399, 1379), (962, 1379, 1380, 963), (970, 971, 1334, 1333), (976, 1387, 1382, 965), (280, 1327, 1339, 319), (1336, 1464, 1338, 313), (973, 1401, 1464, 1336), (1401, 974, 1337, 1464), (279, 1330, 1328, 281), (975, 991, 1345, 1386), (1251, 1456, 1329, 758), (313, 1338, 1330, 279), (281, 1328, 1327, 280), (946, 1367, 1370, 949), (949, 1370, 1372, 951), (1105, 1448, 1326, 960), (1305, 952, 1373, 1460), (959, 1325, 1376, 955), (951, 1372, 1373, 952), (1074, 1444, 1367, 946), (954, 961, 1378, 1375), (956, 1377, 1392, 984), (954, 1375, 1324, 958), (1054, 1439, 1498, 1476), (1048, 1473, 1497, 1440), (1001, 1410, 1496, 1489), (953, 1470, 1495, 1374), (1042, 1471, 1472, 1043), (1288, 1481, 1482, 1044), (138, 1467, 1466, 20), (1046, 1484, 1483, 1045), (1374, 1495, 1467, 138), (1043, 1472, 1473, 1048), (1049, 1050, 1475, 1474), (1198, 1044, 1482, 1494), (604, 480, 1468, 1469), (1052, 1051, 1486, 1487), (1410, 604, 1469, 1496), (1050, 1054, 1476, 1475), (1210, 1480, 1470, 953), (1440, 1497, 1477, 1055), (1120, 1001, 1489, 1493), (1439, 1056, 1490, 1498), (481, 1120, 1493, 1465), (1056, 1198, 1494, 1490), (481, 1465, 1480, 1210), (1055, 1477, 1481, 1288), (1301, 1318, 1479, 1487), (1295, 1484, 1492, 1317), (1297, 1316, 1478, 1466), (1302, 1468, 1491, 1315), (1317, 1492, 1485, 1298), (1308, 1471, 1483, 1294), (1318, 1303, 1488, 1479), (1311, 1300, 1486, 1474), (1315, 1491, 1488, 1303), (1316, 1298, 1485, 1478)])
me_cube.polygons.foreach_set('material_index', [0, 0, 0, 0, 0, 0, 0, 0, 0, 0, 0, 0, 0, 0, 0, 0, 0, 0, 0, 0, 0, 0, 0, 0, 0, 2, 2, 0, 0, 0, 2, 2, 2, 2, 2, 2, 2, 2, 2, 2, 2, 2, 2, 0, 3, 0, 2, 0, 3, 0, 0, 0, 0, 0, 0, 0, 0, 0, 0, 1, 0, 0, 1, 1, 1, 1, 1, 1, 0, 0, 0, 0, 0, 0, 0, 0, 0, 0, 0, 0, 0, 0, 0, 0, 0, 0, 0, 0, 0, 0, 0, 0, 0, 0, 0, 0, 0, 0, 0, 0, 0, 0, 0, 0, 0, 0, 0, 0, 0, 0, 0, 0, 0, 0, 0, 0, 0, 0, 0, 0, 0, 0, 0, 0, 0, 0, 0, 0, 0, 3, 1, 4, 2, 2, 2, 1, 1, 1, 1, 0, 0, 0, 0, 0, 2, 1, 2, 1, 2, 1, 1, 0, 1, 0, 1, 0, 0, 0, 0, 0, 0, 0, 0, 3, 3, 3, 3, 3, 3, 3, 3, 3, 3, 3, 3, 3, 3, 3, 3, 3, 3, 3, 4, 4, 4, 3, 3, 3, 4, 3, 3, 4, 4, 3, 4, 4, 3, 4, 3, 4, 3, 3, 3, 3, 4, 3, 3, 3, 3, 3, 4, 3, 3, 3, 4, 4, 4, 4, 4, 4, 4, 4, 4, 4, 4, 3, 3, 3, 3, 3, 3, 3, 3, 3, 3, 3, 3, 4, 4, 4, 4, 4, 4, 4, 4, 4, 4, 4, 4, 4, 4, 4, 4, 4, 3, 3, 3, 3, 3, 3, 3, 3, 2, 2, 2, 2, 2, 2, 2, 2, 3, 3, 3, 3, 3, 3, 3, 3, 3, 3, 3, 3, 3, 3, 3, 3, 1, 1, 1, 1, 1, 1, 1, 1, 1, 1, 1, 1, 1, 1, 1, 1, 1, 1, 1, 1, 1, 1, 1, 1, 1, 1, 1, 1, 1, 1, 1, 1, 1, 1, 1, 1, 1, 1, 1, 1, 1, 1, 1, 1, 1, 1, 1, 1, 1, 1, 1, 1, 1, 1, 1, 1, 1, 1, 1, 1, 1, 1, 1, 1, 1, 1, 1, 1, 1, 1, 1, 1, 1, 1, 1, 1, 1, 1, 1, 1, 1, 1, 1, 1, 1, 1, 1, 1, 1, 1, 1, 1, 1, 0, 0, 0, 0, 0, 0, 0, 0, 0, 0, 0, 0, 1, 1, 1, 1, 1, 1, 1, 1, 1, 1, 1, 1, 2, 1, 1, 2, 2, 2, 2, 2, 2, 2, 2, 1, 1, 2, 2, 2, 2, 2, 2, 2, 2, 2, 1, 1, 1, 1, 1, 1, 1, 1, 1, 1, 1, 1, 1, 1, 1, 1, 1, 1, 1, 1, 1, 1, 1, 1, 1, 1, 1, 1, 1, 1, 1, 1, 1, 1, 1, 1, 1, 1, 1, 1, 1, 1, 1, 1, 1, 1, 1, 1, 1, 1, 1, 1, 1, 1, 1, 1, 1, 1, 1, 1, 0, 0, 0, 0, 0, 0, 0, 0, 0, 0, 0, 0, 0, 0, 0, 0, 0, 0, 0, 0, 0, 0, 0, 0, 0, 2, 2, 0, 0, 0, 2, 2, 2, 2, 2, 2, 2, 2, 2, 2, 2, 2, 2, 0, 3, 0, 2, 0, 3, 0, 0, 0, 0, 0, 0, 0, 0, 0, 0, 1, 0, 0, 1, 1, 1, 1, 1, 1, 0, 0, 0, 0, 0, 0, 0, 0, 0, 0, 0, 0, 0, 0, 0, 0, 0, 0, 0, 0, 0, 0, 0, 0, 0, 0, 0, 0, 0, 0, 0, 0, 0, 0, 0, 0, 0, 0, 0, 0, 0, 0, 0, 0, 0, 0, 0, 0, 0, 0, 0, 0, 0, 0, 0, 0, 0, 0, 0, 0, 0, 3, 1, 4, 2, 2, 2, 1, 1, 1, 1, 0, 0, 0, 0, 0, 2, 1, 2, 1, 2, 1, 1, 0, 1, 0, 1, 0, 0, 0, 0, 0, 0, 0, 0, 3, 3, 3, 3, 3, 3, 3, 3, 3, 3, 3, 3, 3, 3, 3, 3, 3, 3, 3, 4, 4, 4, 3, 3, 3, 4, 3, 3, 4, 4, 3, 4, 4, 3, 4, 3, 4, 3, 3, 3, 3, 4, 3, 3, 3, 3, 3, 4, 3, 3, 3, 4, 4, 4, 4, 4, 4, 4, 4, 4, 4, 4, 3, 3, 3, 3, 3, 3, 3, 3, 3, 3, 3, 3, 4, 4, 4, 4, 4, 4, 4, 4, 4, 4, 4, 4, 4, 4, 4, 4, 4, 3, 3, 3, 3, 3, 3, 3, 3, 2, 2, 2, 2, 2, 2, 2, 2, 3, 3, 3, 3, 3, 3, 3, 3, 3, 3, 3, 3, 3, 3, 3, 3, 1, 1, 1, 1, 1, 1, 1, 1, 1, 1, 1, 1, 1, 1, 1, 1, 1, 1, 1, 1, 1, 1, 1, 1, 1, 1, 1, 1, 1, 1, 1, 1, 1, 1, 1, 1, 1, 1, 1, 1, 1, 1, 1, 1, 1, 1, 1, 1, 1, 1, 1, 1, 1, 1, 1, 1, 1, 1, 1, 1, 1, 1, 1, 1, 1, 1, 1, 1, 1, 1, 1, 1, 1, 1, 1, 1, 1, 1, 1, 1, 1, 1, 1, 1, 1, 1, 1, 1, 1, 1, 1, 1, 1, 0, 0, 0, 0, 0, 0, 0, 0, 0, 0, 0, 0, 1, 1, 1, 1, 1, 1, 1, 1, 1, 1, 1, 1, 2, 1, 1, 2, 2, 2, 2, 2, 2, 2, 2, 1, 1, 2, 2, 2, 2, 2, 2, 2, 2, 2, 1, 1, 1, 1, 1, 1, 1, 1, 1, 1, 1, 1, 1, 1, 1, 1, 1, 1, 1, 1, 1, 1, 1, 1, 1, 1, 1, 1, 1, 1, 1, 1, 1, 1, 1, 1, 1, 1, 1, 1, 1, 1, 1, 1, 1, 1, 1, 1, 1, 1, 1, 1, 1, 1, 1, 1, 1, 1, 1, 1, 1, 1, 1, 1, 1, 1, 1, 1, 1, 1, 1, 1, 1, 1, 1, 1, 1, 1, 1, 1, 1, 1, 1, 1, 1, 1, 1, 1, 1, 1, 0, 0, 0, 0, 0, 1, 0, 0, 0, 1, 0, 0, 0, 0, 0, 0, 0, 1, 1, 1, 1, 1, 1, 1, 1, 1, 1, 1, 1, 1, 1, 1, 1, 1, 1, 1, 1, 1, 1, 1, 1, 1, 1, 1, 1, 1, 1, 0, 0, 0, 0, 0, 1, 0, 0, 0, 1, 0, 0, 0, 0, 0, 0, 0, 0, 0, 0, 0, 0, 0, 0, 0, 0, 0, 0, 0, 0, 0, 0, 0, 0, 0, 0, 0, 0, 0, 0, 0, 0, 0, 0, 0, 0, 0, 0, 0, 0, 0, 0, 0, 0, 0, 0, 0, 0, 0, 0, 0, 0, 0, 0, 0, 0, 0, 0, 0, 0, 0, 0, 0, 0, 0, 0, 0, 0, 0, 0, 0, 0, 0, 0, 0, 0, 0, 0, 0, 0, 0, 0, 0, 1, 0, 0, 0, 0, 0, 0, 0, 0, 1, 1, 1, 1, 1, 1, 1, 1, 1, 1, 1, 1, 1, 1, 1, 1, 1, 1, 1, 1, 2, 2, 2, 1, 2, 2, 2, 1, 1, 1, 1, 1, 1, 1, 1, 1, 1, 3, 3, 3, 3, 2, 2, 3, 3, 4, 3, 3, 3, 4, 3, 3, 3, 3, 3, 4, 4, 3, 3, 3, 3, 2, 1, 2, 2, 4, 0, 2, 2, 0, 0, 0, 0, 0, 0, 0, 0, 0, 0, 0, 1, 0, 0, 0, 0, 0, 0, 0, 0, 1, 1, 1, 1, 1, 1, 1, 1, 1, 1, 1, 1, 1, 1, 1, 1, 1, 1, 1, 1, 2, 2, 2, 1, 2, 2, 2, 1, 1, 1, 1, 1, 1, 1, 1, 1, 1, 3, 3, 3, 3, 2, 2, 3, 3, 4, 3, 3, 3, 4, 3, 3, 3, 3, 3, 4, 4, 3, 3, 3, 3, 2, 1, 2, 2, 4, 0, 2, 2, 0, 0, 0, 0, 0, 0, 0, 0, 0, 0, 0, 0, 0, 0, 0, 0, 0, 0, 0, 0, 0, 0, 0, 0, 0, 0, 0, 0, 0, 0, 0, 0, 0, 0, 0, 0, 0, 0, 0, 1, 2, 1, 1, 1, 2, 1, 1, 0, 0, 0, 0, 0, 0, 0, 0, 0, 0, 0, 0, 0, 0, 0, 0, 1, 1, 1, 1, 1, 1, 1, 1, 1, 1, 1, 1, 1, 1, 1, 1, 1, 1, 1, 1, 0, 0, 0, 0, 0, 0, 1, 1, 1, 1, 1, 1, 1, 1, 1, 1, 1, 1, 1, 1, 1, 1, 1, 1, 1, 1, 1, 1, 1, 1, 1, 1, 1, 2, 1, 1, 1, 1, 1, 1, 1, 1, 1, 1, 1, 1, 1, 1, 1, 1, 0, 0, 0, 0, 0, 0, 0, 0, 1, 0, 1, 1, 1, 1, 1, 1, 1, 2, 1, 1, 1, 1, 1, 1, 1, 1, 1, 1, 1, 1, 1, 1, 1, 1, 0, 0, 0, 0, 0, 0, 0, 0, 1, 0, 0, 0, 0, 0, 0, 0, 0, 0, 0, 0, 0, 0, 0, 0, 0, 0, 0, 0, 0, 0, 0, 0, 0, 0, 0, 0, 0, 0, 0, 0, 0, 0, 0, 0])
me_cube.materials.append(mat_skin)
me_cube.materials.append(mat_shirt)
me_cube.materials.append(mat_jeans)
me_cube.materials.append(mat_shoes)
me_cube.materials.append(mat_soles)
me_cube.use_remesh_preserve_volume = False
me_cube.use_remesh_preserve_attributes = False
me_cube.use_mirror_vertex_groups = False
me_cube.update()

# ---- objects
ob_eyes = bpy.data.objects.new('Eyes', me_cylinder_001)
ob_mainly_mustache = bpy.data.objects.new('Mainly_Mustache', me_cube_004)
ob_eyebrows = bpy.data.objects.new('Eyebrows', me_cube_003)
ob_male_cowboy_type1 = bpy.data.objects.new('Male_cowboy_type1', me_cube)

# ---- transforms, parenting, visibility, modifiers, constraints
ob_eyes.location = (-0.001662, -0.4067, 1.327)
ob_eyes.rotation_euler = (1.571, -0.0, 0.0)
ob_eyes.scale = (0.01181, 0.01181, 0.001576)
ob_eyes.lineart.crease_threshold = 0.0
ob_mainly_mustache.location = (-0.001662, -0.4008, 1.274)
ob_mainly_mustache.scale = (0.01251, 0.01251, 0.01251)
ob_mainly_mustache.lineart.crease_threshold = 0.0
ob_eyebrows.location = (-0.001662, -0.4061, 1.337)
ob_eyebrows.scale = (0.01591, 0.01591, 0.01591)
ob_eyebrows.lineart.crease_threshold = 0.0
ob_male_cowboy_type1.location = (-0.001662, -0.352, 0.8131)
ob_male_cowboy_type1.scale = (1.0, 1.0, 1.0)
ob_male_cowboy_type1.lock_rotations_4d = False
ob_male_cowboy_type1.empty_display_type = 'ARROWS'
ob_male_cowboy_type1.lineart.crease_threshold = 0.0

# ---- collection membership
col_collection_1.objects.link(ob_eyes)
col_collection_1.objects.link(ob_mainly_mustache)
col_collection_1.objects.link(ob_eyebrows)
col_collection_1.objects.link(ob_male_cowboy_type1)

# ---- scene / render settings (as saved in the file)
scene.frame_start = 1; scene.frame_end = 250; scene.frame_set(75)
scene.render.engine = 'BLENDER_EEVEE_NEXT'
scene.render.resolution_percentage = 50
scene.render.dither_intensity = 0.0
scene.cycles.use_denoising = False
scene.cycles.samples = 128
scene.cycles.sampling_pattern = 'TABULATED_SOBOL'
scene.cycles.use_adaptive_sampling = False
scene.cycles.use_light_tree = False
scene.cycles.blur_glossy = 0.0
scene.cycles.sample_clamp_indirect = 0.0
scene.view_settings.view_transform = 'Standard'
bpy.context.view_layer.update()

# ---- added for rendering (the .blend has no active camera and no usable light): camera, sun
cam_auto = bpy.data.cameras.new('AutoCamera')
cam_auto.lens = 50.0
cam_auto.sensor_width = 36.0
cam_auto.clip_end = 1000.0
ob_auto_camera = bpy.data.objects.new('AutoCamera', cam_auto)
scene.collection.objects.link(ob_auto_camera)
ob_auto_camera.location = (1.46187, -2.1337, 1.88037)
ob_auto_camera.rotation_euler = (1.09748, -7.21219e-08, 0.694738)
scene.camera = ob_auto_camera
light_auto_sun = bpy.data.lights.new('AutoSun', 'SUN')
light_auto_sun.energy = 3.0
light_auto_sun.angle = 0.0523599
ob_auto_sun = bpy.data.objects.new('AutoSun', light_auto_sun)
scene.collection.objects.link(ob_auto_sun)
ob_auto_sun.rotation_euler = (0.872665, 0.174533, 0.523599)
bpy.context.view_layer.update()
